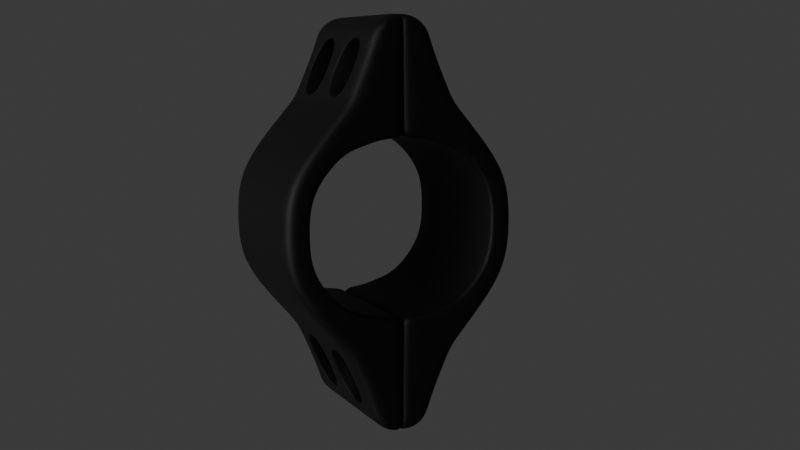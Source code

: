 # Source: TheClamp.blend  (saved by Blender 4.5.91; exported with 4.5.12 LTS)
import bpy
from mathutils import Matrix  # noqa: F401  (used for matrix-valued properties, if any)

bpy.ops.wm.read_factory_settings(use_empty=True)
scene = bpy.context.scene
scene.name = 'Scene'

# ---- collections
col_collection = bpy.data.collections.new('Collection'); scene.collection.children.link(col_collection)

# ---- materials (node trees are filled in below, after node groups)
mat_material = bpy.data.materials.new('Material')

# ---- material node trees
mat_material.use_nodes = True; mat_material.node_tree.nodes.clear()
_N = mat_material.node_tree.nodes; _L = mat_material.node_tree.links
n0 = _N.new('ShaderNodeBsdfPrincipled'); n0.name = 'Principled BSDF'; n0.location = (-200, 100)
n0.inputs[0].default_value = (0.0, 0.0, 0.0, 1.0)
n0.inputs[1].default_value = 0.2598
n0.inputs[2].default_value = 0.6339
n1 = _N.new('ShaderNodeOutputMaterial'); n1.name = 'Material Output'; n1.location = (200, 100)
_L.new(n0.outputs[0], n1.inputs[0])
n1.is_active_output = True

# ---- world
world_world = bpy.data.worlds.new('World'); scene.world = world_world
world_world.use_nodes = True; world_world.node_tree.nodes.clear()
_N = world_world.node_tree.nodes; _L = world_world.node_tree.links
n0 = _N.new('ShaderNodeOutputWorld'); n0.name = 'World Output'; n0.location = (200, 100)
n1 = _N.new('ShaderNodeBackground'); n1.name = 'Background'; n1.location = (-200, 100)
n1.inputs[0].default_value = (0.05088, 0.05088, 0.05088, 1.0)
_L.new(n1.outputs[0], n0.inputs[0])
n0.is_active_output = True
world_world.color = (0.05088, 0.05088, 0.05088)
world_world.sun_shadow_jitter_overblur = 0.0

# ---- cameras
cam_camera = bpy.data.cameras.new('Camera')
cam_camera.clip_end = 100.0
cam_camera.ortho_scale = 7.314

# ---- lights
light_light = bpy.data.lights.new('Light', 'SPOT')
light_light.exposure = 0.6122
light_light.energy = 2e+04
light_light.shadow_soft_size = 12.19
light_light.spot_blend = 0.531
light_light.spot_size = 0.8822

# ---- meshes
me_cylinder = bpy.data.meshes.new('Cylinder')
me_cylinder.from_pydata([(0.0, 0.3984, 0.518), (0.3368, 0.4393, 0.3976), (0.2203, 0.4393, 0.4283), (0.0, 0.39, 1.015), (0.6072, 0.4393, 0.0), (0.5867, 0.4393, 0.2614), (0.389, 0.4393, 0.5023), (0.2675, 0.4393, 0.6372), (0.5166, 0.4393, 0.0), (0.5039, 0.4393, 0.2075), (0.0, 0.3939, 0.7118), (0.5013, 0.0, 0.2081), (0.1428, 0.4254, 0.9198), (0.1173, 0.4256, 1.015), (0.2859, 0.0, 0.6901), (0.2401, 0.4337, 0.6901), (0.6507, 0.0, 0.0), (0.6507, 0.03918, 0.0), (0.6507, 0.1855, 0.0), (0.6507, 0.3179, 0.0), (0.6302, 0.3179, 0.2614), (0.6302, 0.1855, 0.2614), (0.6302, 0.03918, 0.2614), (0.6302, 0.0, 0.2614), (0.4325, 0.3179, 0.5023), (0.4325, 0.1855, 0.5023), (0.4325, 0.03918, 0.5023), (0.4325, 0.0, 0.5023), (0.311, 0.3179, 0.6372), (0.311, 0.1855, 0.6372), (0.311, 0.03919, 0.6372), (0.311, 0.0, 0.6372), (0.1608, 0.0, 1.015), (0.1608, 0.03427, 1.015), (0.1608, 0.1803, 1.015), (0.1608, 0.3128, 1.015), (0.1745, 0.0, 0.951), (0.0, 0.1855, 0.6998), (0.0, 0.08954, 0.7376), (0.0, 0.2964, 0.7408), (0.0, 0.2929, 0.9313), (0.0, 0.1803, 0.9692), (0.0, 0.08604, 0.9281), (0.3338, 0.0, 0.4036), (0.296, 0.0, 0.4056), (0.0, 0.3962, 0.6755), (0.0, 0.0, 0.5187), (0.0, 0.3893, 0.9148), (0.5218, 0.0, 0.0), (0.2704, 0.05425, 0.7092), (0.2839, 0.03919, 0.6951), (0.2786, 0.04684, 0.7023), (0.3055, 0.1855, 0.644), (0.2896, 0.1855, 0.6638), (0.299, 0.1855, 0.6542), (0.2821, 0.3179, 0.6993), (0.2688, 0.3023, 0.7131), (0.2769, 0.3098, 0.7063), (0.1745, 0.03427, 0.951), (0.1737, 0.05006, 0.9377), (0.1759, 0.04234, 0.9443), (0.1497, 0.1803, 1.005), (0.1529, 0.1803, 0.9869), (0.1534, 0.1803, 0.9962), (0.1727, 0.3128, 0.9553), (0.1721, 0.2981, 0.9415), (0.1742, 0.3053, 0.9483), (0.0, 0.3911, 1.041), (0.1125, 0.0, 1.061), (0.1125, 0.03427, 1.061), (0.1125, 0.1803, 1.061), (0.1125, 0.3128, 1.061), (0.0, 0.0, 1.084), (0.0, 0.03427, 1.084), (0.0, 0.18, 1.084), (0.0, 0.3042, 1.084), (0.09625, 0.4292, 1.045), (0.004972, 0.4225, 1.055), (0.005939, 0.4256, 1.015), (0.004077, 0.4393, 0.4666), (0.004077, 0.0, 0.4666), (0.004077, 0.4272, 0.9202), (0.004077, 0.434, 0.6902), (0.006093, 0.438, 0.6591), (0.004077, 0.0, 1.101), (0.004077, 0.03427, 1.101), (0.004077, 0.18, 1.101), (0.004077, 0.3042, 1.101), (0.1125, 0.3981, 1.061), (0.0, 0.3652, 1.084), (0.2835, 0.4099, 0.6901), (0.6507, 0.4155, 0.0), (0.6302, 0.4155, 0.2614), (0.4325, 0.4155, 0.5023), (0.311, 0.4155, 0.6372), (0.1608, 0.4014, 1.015), (0.1863, 0.4017, 0.9198), (0.004077, 0.4017, 1.101), (0.5039, 0.3957, 0.2075), (0.3368, 0.3957, 0.3976), (0.2207, 0.3957, 0.4282), (0.0, 0.355, 0.518), (0.5166, 0.3957, 0.0), (0.004077, 0.3957, 0.4666), (0.1632, 0.0, 0.4513), (0.06462, 0.4237, 1.063), (0.07478, 0.4256, 1.015), (0.1253, 0.4393, 0.4626), (0.08658, 0.4263, 0.9352), (0.1376, 0.4338, 0.7053), (0.1376, 0.4387, 0.6633), (0.07021, 0.0, 1.09), (0.07021, 0.03427, 1.09), (0.07021, 0.1802, 1.09), (0.07021, 0.3085, 1.09), (0.07021, 0.3999, 1.09), (0.1255, 0.3957, 0.4626), (0.3629, 0.4393, 0.4499), (0.2439, 0.4393, 0.5328), (0.5453, 0.4393, 0.2345), (0.5619, 0.4393, 0.0), (0.0, 0.3973, 0.5967), (0.005085, 0.4387, 0.5628), (0.1376, 0.439, 0.563), (-0.3368, 0.4393, 0.3976), (-0.2203, 0.4393, 0.4283), (-0.6072, 0.4393, 0.0), (-0.5867, 0.4393, 0.2614), (-0.389, 0.4393, 0.5023), (-0.2675, 0.4393, 0.6372), (-0.5166, 0.4393, 0.0), (-0.5039, 0.4393, 0.2075), (-0.5013, 0.0, 0.2081), (-0.1428, 0.4254, 0.9198), (-0.1173, 0.4256, 1.015), (-0.2859, 0.0, 0.6901), (-0.2401, 0.4337, 0.6901), (-0.6507, 0.0, 0.0), (-0.6507, 0.03918, 0.0), (-0.6507, 0.1855, 0.0), (-0.6507, 0.3179, 0.0), (-0.6302, 0.3179, 0.2614), (-0.6302, 0.1855, 0.2614), (-0.6302, 0.03918, 0.2614), (-0.6302, 0.0, 0.2614), (-0.4325, 0.3179, 0.5023), (-0.4325, 0.1855, 0.5023), (-0.4325, 0.03918, 0.5023), (-0.4325, 0.0, 0.5023), (-0.311, 0.3179, 0.6372), (-0.311, 0.1855, 0.6372), (-0.311, 0.03919, 0.6372), (-0.311, 0.0, 0.6372), (-0.1608, 0.0, 1.015), (-0.1608, 0.03427, 1.015), (-0.1608, 0.1803, 1.015), (-0.1608, 0.3128, 1.015), (-0.1745, 0.0, 0.951), (-0.3338, 0.0, 0.4036), (-0.296, 0.0, 0.4056), (-0.5218, 0.0, 0.0), (-0.2704, 0.05425, 0.7092), (-0.2839, 0.03919, 0.6951), (-0.2786, 0.04684, 0.7023), (-0.3055, 0.1855, 0.644), (-0.2896, 0.1855, 0.6638), (-0.299, 0.1855, 0.6542), (-0.2821, 0.3179, 0.6993), (-0.2688, 0.3023, 0.7131), (-0.2769, 0.3098, 0.7063), (-0.1745, 0.03427, 0.951), (-0.1737, 0.05006, 0.9377), (-0.1759, 0.04234, 0.9443), (-0.1497, 0.1803, 1.005), (-0.1529, 0.1803, 0.9869), (-0.1534, 0.1803, 0.9962), (-0.1727, 0.3128, 0.9553), (-0.1721, 0.2981, 0.9415), (-0.1742, 0.3053, 0.9483), (-0.1125, 0.0, 1.061), (-0.1125, 0.03427, 1.061), (-0.1125, 0.1803, 1.061), (-0.1125, 0.3128, 1.061), (-0.09625, 0.4292, 1.045), (-0.004972, 0.4225, 1.055), (-0.005939, 0.4256, 1.015), (-0.004077, 0.4393, 0.4666), (-0.004077, 0.0, 0.4666), (-0.004077, 0.4272, 0.9202), (-0.004077, 0.434, 0.6902), (-0.006093, 0.438, 0.6591), (-0.004077, 0.0, 1.101), (-0.004077, 0.03427, 1.101), (-0.004077, 0.18, 1.101), (-0.004077, 0.3042, 1.101), (-0.1125, 0.3981, 1.061), (-0.2835, 0.4099, 0.6901), (-0.6507, 0.4155, 0.0), (-0.6302, 0.4155, 0.2614), (-0.4325, 0.4155, 0.5023), (-0.311, 0.4155, 0.6372), (-0.1608, 0.4014, 1.015), (-0.1863, 0.4017, 0.9198), (-0.004077, 0.4017, 1.101), (-0.5039, 0.3957, 0.2075), (-0.3368, 0.3957, 0.3976), (-0.2207, 0.3957, 0.4282), (-0.5166, 0.3957, 0.0), (-0.004077, 0.3957, 0.4666), (-0.1632, 0.0, 0.4513), (-0.06462, 0.4237, 1.063), (-0.07478, 0.4256, 1.015), (-0.1253, 0.4393, 0.4626), (-0.08658, 0.4263, 0.9352), (-0.1376, 0.4338, 0.7053), (-0.1376, 0.4387, 0.6633), (-0.07021, 0.0, 1.09), (-0.07021, 0.03427, 1.09), (-0.07021, 0.1802, 1.09), (-0.07021, 0.3085, 1.09), (-0.07021, 0.3999, 1.09), (-0.1255, 0.3957, 0.4626), (-0.3629, 0.4393, 0.4499), (-0.2439, 0.4393, 0.5328), (-0.5453, 0.4393, 0.2345), (-0.5619, 0.4393, 0.0), (-0.005085, 0.4387, 0.5628), (-0.1376, 0.439, 0.563), (0.0, -0.3984, 0.518), (0.3368, -0.4393, 0.3976), (0.2203, -0.4393, 0.4283), (0.0, -0.39, 1.015), (0.6072, -0.4393, 0.0), (0.5867, -0.4393, 0.2614), (0.389, -0.4393, 0.5023), (0.2675, -0.4393, 0.6372), (0.5166, -0.4393, 0.0), (0.5039, -0.4393, 0.2075), (0.0, -0.3939, 0.7118), (0.1428, -0.4254, 0.9198), (0.1173, -0.4256, 1.015), (0.2401, -0.4337, 0.6901), (0.6507, -0.03918, 0.0), (0.6507, -0.1855, 0.0), (0.6507, -0.3179, 0.0), (0.6302, -0.3179, 0.2614), (0.6302, -0.1855, 0.2614), (0.6302, -0.03918, 0.2614), (0.4325, -0.3179, 0.5023), (0.4325, -0.1855, 0.5023), (0.4325, -0.03918, 0.5023), (0.311, -0.3179, 0.6372), (0.311, -0.1855, 0.6372), (0.311, -0.03919, 0.6372), (0.1608, -0.03427, 1.015), (0.1608, -0.1803, 1.015), (0.1608, -0.3128, 1.015), (0.0, -0.1855, 0.6998), (0.0, -0.08954, 0.7376), (0.0, -0.2964, 0.7408), (0.0, -0.2929, 0.9313), (0.0, -0.1803, 0.9692), (0.0, -0.08604, 0.9281), (0.0, -0.3962, 0.6755), (0.0, -0.3893, 0.9148), (0.2704, -0.05425, 0.7092), (0.2839, -0.03919, 0.6951), (0.2786, -0.04684, 0.7023), (0.3055, -0.1855, 0.644), (0.2896, -0.1855, 0.6638), (0.299, -0.1855, 0.6542), (0.2821, -0.3179, 0.6993), (0.2688, -0.3023, 0.7131), (0.2769, -0.3098, 0.7063), (0.1745, -0.03427, 0.951), (0.1737, -0.05006, 0.9377), (0.1759, -0.04234, 0.9443), (0.1497, -0.1803, 1.005), (0.1529, -0.1803, 0.9869), (0.1534, -0.1803, 0.9962), (0.1727, -0.3128, 0.9553), (0.1721, -0.2981, 0.9415), (0.1742, -0.3053, 0.9483), (0.0, -0.3911, 1.041), (0.1125, -0.03427, 1.061), (0.1125, -0.1803, 1.061), (0.1125, -0.3128, 1.061), (0.0, -0.03427, 1.084), (0.0, -0.18, 1.084), (0.0, -0.3042, 1.084), (0.09625, -0.4292, 1.045), (0.004972, -0.4225, 1.055), (0.005939, -0.4256, 1.015), (0.004077, -0.4393, 0.4666), (0.004077, -0.4272, 0.9202), (0.004077, -0.434, 0.6902), (0.006093, -0.438, 0.6591), (0.004077, -0.03427, 1.101), (0.004077, -0.18, 1.101), (0.004077, -0.3042, 1.101), (0.1125, -0.3981, 1.061), (0.0, -0.3652, 1.084), (0.2835, -0.4099, 0.6901), (0.6507, -0.4155, 0.0), (0.6302, -0.4155, 0.2614), (0.4325, -0.4155, 0.5023), (0.311, -0.4155, 0.6372), (0.1608, -0.4014, 1.015), (0.1863, -0.4017, 0.9198), (0.004077, -0.4017, 1.101), (0.5039, -0.3957, 0.2075), (0.3368, -0.3957, 0.3976), (0.2207, -0.3957, 0.4282), (0.0, -0.355, 0.518), (0.5166, -0.3957, 0.0), (0.004077, -0.3957, 0.4666), (0.06462, -0.4237, 1.063), (0.07478, -0.4256, 1.015), (0.1253, -0.4393, 0.4626), (0.08658, -0.4263, 0.9352), (0.1376, -0.4338, 0.7053), (0.1376, -0.4387, 0.6633), (0.07021, -0.03427, 1.09), (0.07021, -0.1802, 1.09), (0.07021, -0.3085, 1.09), (0.07021, -0.3999, 1.09), (0.1255, -0.3957, 0.4626), (0.3629, -0.4393, 0.4499), (0.2439, -0.4393, 0.5328), (0.5453, -0.4393, 0.2345), (0.5619, -0.4393, 0.0), (0.0, -0.3973, 0.5967), (0.005085, -0.4387, 0.5628), (0.1376, -0.439, 0.563), (-0.3368, -0.4393, 0.3976), (-0.2203, -0.4393, 0.4283), (-0.6072, -0.4393, 0.0), (-0.5867, -0.4393, 0.2614), (-0.389, -0.4393, 0.5023), (-0.2675, -0.4393, 0.6372), (-0.5166, -0.4393, 0.0), (-0.5039, -0.4393, 0.2075), (-0.1428, -0.4254, 0.9198), (-0.1173, -0.4256, 1.015), (-0.2401, -0.4337, 0.6901), (-0.6507, -0.03918, 0.0), (-0.6507, -0.1855, 0.0), (-0.6507, -0.3179, 0.0), (-0.6302, -0.3179, 0.2614), (-0.6302, -0.1855, 0.2614), (-0.6302, -0.03918, 0.2614), (-0.4325, -0.3179, 0.5023), (-0.4325, -0.1855, 0.5023), (-0.4325, -0.03918, 0.5023), (-0.311, -0.3179, 0.6372), (-0.311, -0.1855, 0.6372), (-0.311, -0.03919, 0.6372), (-0.1608, -0.03427, 1.015), (-0.1608, -0.1803, 1.015), (-0.1608, -0.3128, 1.015), (-0.2704, -0.05425, 0.7092), (-0.2839, -0.03919, 0.6951), (-0.2786, -0.04684, 0.7023), (-0.3055, -0.1855, 0.644), (-0.2896, -0.1855, 0.6638), (-0.299, -0.1855, 0.6542), (-0.2821, -0.3179, 0.6993), (-0.2688, -0.3023, 0.7131), (-0.2769, -0.3098, 0.7063), (-0.1745, -0.03427, 0.951), (-0.1737, -0.05006, 0.9377), (-0.1759, -0.04234, 0.9443), (-0.1497, -0.1803, 1.005), (-0.1529, -0.1803, 0.9869), (-0.1534, -0.1803, 0.9962), (-0.1727, -0.3128, 0.9553), (-0.1721, -0.2981, 0.9415), (-0.1742, -0.3053, 0.9483), (-0.1125, -0.03427, 1.061), (-0.1125, -0.1803, 1.061), (-0.1125, -0.3128, 1.061), (-0.09625, -0.4292, 1.045), (-0.004972, -0.4225, 1.055), (-0.005939, -0.4256, 1.015), (-0.004077, -0.4393, 0.4666), (-0.004077, -0.4272, 0.9202), (-0.004077, -0.434, 0.6902), (-0.006093, -0.438, 0.6591), (-0.004077, -0.03427, 1.101), (-0.004077, -0.18, 1.101), (-0.004077, -0.3042, 1.101), (-0.1125, -0.3981, 1.061), (-0.2835, -0.4099, 0.6901), (-0.6507, -0.4155, 0.0), (-0.6302, -0.4155, 0.2614), (-0.4325, -0.4155, 0.5023), (-0.311, -0.4155, 0.6372), (-0.1608, -0.4014, 1.015), (-0.1863, -0.4017, 0.9198), (-0.004077, -0.4017, 1.101), (-0.5039, -0.3957, 0.2075), (-0.3368, -0.3957, 0.3976), (-0.2207, -0.3957, 0.4282), (-0.5166, -0.3957, 0.0), (-0.004077, -0.3957, 0.4666), (-0.06462, -0.4237, 1.063), (-0.07478, -0.4256, 1.015), (-0.1253, -0.4393, 0.4626), (-0.08658, -0.4263, 0.9352), (-0.1376, -0.4338, 0.7053), (-0.1376, -0.4387, 0.6633), (-0.07021, -0.03427, 1.09), (-0.07021, -0.1802, 1.09), (-0.07021, -0.3085, 1.09), (-0.07021, -0.3999, 1.09), (-0.1255, -0.3957, 0.4626), (-0.3629, -0.4393, 0.4499), (-0.2439, -0.4393, 0.5328), (-0.5453, -0.4393, 0.2345), (-0.5619, -0.4393, 0.0), (-0.005085, -0.4387, 0.5628), (-0.1376, -0.439, 0.563), (0.0, 0.3984, -0.518), (0.3368, 0.4393, -0.3976), (0.2203, 0.4393, -0.4283), (0.0, 0.39, -1.015), (0.5867, 0.4393, -0.2614), (0.389, 0.4393, -0.5023), (0.2675, 0.4393, -0.6372), (0.5039, 0.4393, -0.2075), (0.0, 0.3939, -0.7118), (0.5013, 0.0, -0.2081), (0.1428, 0.4254, -0.9198), (0.1173, 0.4256, -1.015), (0.2859, 0.0, -0.6901), (0.2401, 0.4337, -0.6901), (0.6302, 0.3179, -0.2614), (0.6302, 0.1855, -0.2614), (0.6302, 0.03918, -0.2614), (0.6302, 0.0, -0.2614), (0.4325, 0.3179, -0.5023), (0.4325, 0.1855, -0.5023), (0.4325, 0.03918, -0.5023), (0.4325, 0.0, -0.5023), (0.311, 0.3179, -0.6372), (0.311, 0.1855, -0.6372), (0.311, 0.03919, -0.6372), (0.311, 0.0, -0.6372), (0.1608, 0.0, -1.015), (0.1608, 0.03427, -1.015), (0.1608, 0.1803, -1.015), (0.1608, 0.3128, -1.015), (0.1745, 0.0, -0.951), (0.0, 0.1855, -0.6998), (0.0, 0.08954, -0.7376), (0.0, 0.2964, -0.7408), (0.0, 0.2929, -0.9313), (0.0, 0.1803, -0.9692), (0.0, 0.08604, -0.9281), (0.3338, 0.0, -0.4036), (0.296, 0.0, -0.4056), (0.0, 0.3962, -0.6755), (0.0, 0.0, -0.5187), (0.0, 0.3893, -0.9148), (0.2704, 0.05425, -0.7092), (0.2839, 0.03919, -0.6951), (0.2786, 0.04684, -0.7023), (0.3055, 0.1855, -0.644), (0.2896, 0.1855, -0.6638), (0.299, 0.1855, -0.6542), (0.2821, 0.3179, -0.6993), (0.2688, 0.3023, -0.7131), (0.2769, 0.3098, -0.7063), (0.1745, 0.03427, -0.951), (0.1737, 0.05006, -0.9377), (0.1759, 0.04234, -0.9443), (0.1497, 0.1803, -1.005), (0.1529, 0.1803, -0.9869), (0.1534, 0.1803, -0.9962), (0.1727, 0.3128, -0.9553), (0.1721, 0.2981, -0.9415), (0.1742, 0.3053, -0.9483), (0.0, 0.3911, -1.041), (0.1125, 0.0, -1.061), (0.1125, 0.03427, -1.061), (0.1125, 0.1803, -1.061), (0.1125, 0.3128, -1.061), (0.0, 0.0, -1.084), (0.0, 0.03427, -1.084), (0.0, 0.18, -1.084), (0.0, 0.3042, -1.084), (0.09625, 0.4292, -1.045), (0.004972, 0.4225, -1.055), (0.005939, 0.4256, -1.015), (0.004077, 0.4393, -0.4666), (0.004077, 0.0, -0.4666), (0.004077, 0.4272, -0.9202), (0.004077, 0.434, -0.6902), (0.006093, 0.438, -0.6591), (0.004077, 0.0, -1.101), (0.004077, 0.03427, -1.101), (0.004077, 0.18, -1.101), (0.004077, 0.3042, -1.101), (0.1125, 0.3981, -1.061), (0.0, 0.3652, -1.084), (0.2835, 0.4099, -0.6901), (0.6302, 0.4155, -0.2614), (0.4325, 0.4155, -0.5023), (0.311, 0.4155, -0.6372), (0.1608, 0.4014, -1.015), (0.1863, 0.4017, -0.9198), (0.004077, 0.4017, -1.101), (0.5039, 0.3957, -0.2075), (0.3368, 0.3957, -0.3976), (0.2207, 0.3957, -0.4282), (0.0, 0.355, -0.518), (0.004077, 0.3957, -0.4666), (0.1632, 0.0, -0.4513), (0.06462, 0.4237, -1.063), (0.07478, 0.4256, -1.015), (0.1253, 0.4393, -0.4626), (0.08658, 0.4263, -0.9352), (0.1376, 0.4338, -0.7053), (0.1376, 0.4387, -0.6633), (0.07021, 0.0, -1.09), (0.07021, 0.03427, -1.09), (0.07021, 0.1802, -1.09), (0.07021, 0.3085, -1.09), (0.07021, 0.3999, -1.09), (0.1255, 0.3957, -0.4626), (0.3629, 0.4393, -0.4499), (0.2439, 0.4393, -0.5328), (0.5453, 0.4393, -0.2345), (0.0, 0.3973, -0.5967), (0.005085, 0.4387, -0.5628), (0.1376, 0.439, -0.563), (-0.3368, 0.4393, -0.3976), (-0.2203, 0.4393, -0.4283), (-0.5867, 0.4393, -0.2614), (-0.389, 0.4393, -0.5023), (-0.2675, 0.4393, -0.6372), (-0.5039, 0.4393, -0.2075), (-0.5013, 0.0, -0.2081), (-0.1428, 0.4254, -0.9198), (-0.1173, 0.4256, -1.015), (-0.2859, 0.0, -0.6901), (-0.2401, 0.4337, -0.6901), (-0.6302, 0.3179, -0.2614), (-0.6302, 0.1855, -0.2614), (-0.6302, 0.03918, -0.2614), (-0.6302, 0.0, -0.2614), (-0.4325, 0.3179, -0.5023), (-0.4325, 0.1855, -0.5023), (-0.4325, 0.03918, -0.5023), (-0.4325, 0.0, -0.5023), (-0.311, 0.3179, -0.6372), (-0.311, 0.1855, -0.6372), (-0.311, 0.03919, -0.6372), (-0.311, 0.0, -0.6372), (-0.1608, 0.0, -1.015), (-0.1608, 0.03427, -1.015), (-0.1608, 0.1803, -1.015), (-0.1608, 0.3128, -1.015), (-0.1745, 0.0, -0.951), (-0.3338, 0.0, -0.4036), (-0.296, 0.0, -0.4056), (-0.2704, 0.05425, -0.7092), (-0.2839, 0.03919, -0.6951), (-0.2786, 0.04684, -0.7023), (-0.3055, 0.1855, -0.644), (-0.2896, 0.1855, -0.6638), (-0.299, 0.1855, -0.6542), (-0.2821, 0.3179, -0.6993), (-0.2688, 0.3023, -0.7131), (-0.2769, 0.3098, -0.7063), (-0.1745, 0.03427, -0.951), (-0.1737, 0.05006, -0.9377), (-0.1759, 0.04234, -0.9443), (-0.1497, 0.1803, -1.005), (-0.1529, 0.1803, -0.9869), (-0.1534, 0.1803, -0.9962), (-0.1727, 0.3128, -0.9553), (-0.1721, 0.2981, -0.9415), (-0.1742, 0.3053, -0.9483), (-0.1125, 0.0, -1.061), (-0.1125, 0.03427, -1.061), (-0.1125, 0.1803, -1.061), (-0.1125, 0.3128, -1.061), (-0.09625, 0.4292, -1.045), (-0.004972, 0.4225, -1.055), (-0.005939, 0.4256, -1.015), (-0.004077, 0.4393, -0.4666), (-0.004077, 0.0, -0.4666), (-0.004077, 0.4272, -0.9202), (-0.004077, 0.434, -0.6902), (-0.006093, 0.438, -0.6591), (-0.004077, 0.0, -1.101), (-0.004077, 0.03427, -1.101), (-0.004077, 0.18, -1.101), (-0.004077, 0.3042, -1.101), (-0.1125, 0.3981, -1.061), (-0.2835, 0.4099, -0.6901), (-0.6302, 0.4155, -0.2614), (-0.4325, 0.4155, -0.5023), (-0.311, 0.4155, -0.6372), (-0.1608, 0.4014, -1.015), (-0.1863, 0.4017, -0.9198), (-0.004077, 0.4017, -1.101), (-0.5039, 0.3957, -0.2075), (-0.3368, 0.3957, -0.3976), (-0.2207, 0.3957, -0.4282), (-0.004077, 0.3957, -0.4666), (-0.1632, 0.0, -0.4513), (-0.06462, 0.4237, -1.063), (-0.07478, 0.4256, -1.015), (-0.1253, 0.4393, -0.4626), (-0.08658, 0.4263, -0.9352), (-0.1376, 0.4338, -0.7053), (-0.1376, 0.4387, -0.6633), (-0.07021, 0.0, -1.09), (-0.07021, 0.03427, -1.09), (-0.07021, 0.1802, -1.09), (-0.07021, 0.3085, -1.09), (-0.07021, 0.3999, -1.09), (-0.1255, 0.3957, -0.4626), (-0.3629, 0.4393, -0.4499), (-0.2439, 0.4393, -0.5328), (-0.5453, 0.4393, -0.2345), (-0.005085, 0.4387, -0.5628), (-0.1376, 0.439, -0.563), (0.0, -0.3984, -0.518), (0.3368, -0.4393, -0.3976), (0.2203, -0.4393, -0.4283), (0.0, -0.39, -1.015), (0.5867, -0.4393, -0.2614), (0.389, -0.4393, -0.5023), (0.2675, -0.4393, -0.6372), (0.5039, -0.4393, -0.2075), (0.0, -0.3939, -0.7118), (0.1428, -0.4254, -0.9198), (0.1173, -0.4256, -1.015), (0.2401, -0.4337, -0.6901), (0.6302, -0.3179, -0.2614), (0.6302, -0.1855, -0.2614), (0.6302, -0.03918, -0.2614), (0.4325, -0.3179, -0.5023), (0.4325, -0.1855, -0.5023), (0.4325, -0.03918, -0.5023), (0.311, -0.3179, -0.6372), (0.311, -0.1855, -0.6372), (0.311, -0.03919, -0.6372), (0.1608, -0.03427, -1.015), (0.1608, -0.1803, -1.015), (0.1608, -0.3128, -1.015), (0.0, -0.1855, -0.6998), (0.0, -0.08954, -0.7376), (0.0, -0.2964, -0.7408), (0.0, -0.2929, -0.9313), (0.0, -0.1803, -0.9692), (0.0, -0.08604, -0.9281), (0.0, -0.3962, -0.6755), (0.0, -0.3893, -0.9148), (0.2704, -0.05425, -0.7092), (0.2839, -0.03919, -0.6951), (0.2786, -0.04684, -0.7023), (0.3055, -0.1855, -0.644), (0.2896, -0.1855, -0.6638), (0.299, -0.1855, -0.6542), (0.2821, -0.3179, -0.6993), (0.2688, -0.3023, -0.7131), (0.2769, -0.3098, -0.7063), (0.1745, -0.03427, -0.951), (0.1737, -0.05006, -0.9377), (0.1759, -0.04234, -0.9443), (0.1497, -0.1803, -1.005), (0.1529, -0.1803, -0.9869), (0.1534, -0.1803, -0.9962), (0.1727, -0.3128, -0.9553), (0.1721, -0.2981, -0.9415), (0.1742, -0.3053, -0.9483), (0.0, -0.3911, -1.041), (0.1125, -0.03427, -1.061), (0.1125, -0.1803, -1.061), (0.1125, -0.3128, -1.061), (0.0, -0.03427, -1.084), (0.0, -0.18, -1.084), (0.0, -0.3042, -1.084), (0.09625, -0.4292, -1.045), (0.004972, -0.4225, -1.055), (0.005939, -0.4256, -1.015), (0.004077, -0.4393, -0.4666), (0.004077, -0.4272, -0.9202), (0.004077, -0.434, -0.6902), (0.006093, -0.438, -0.6591), (0.004077, -0.03427, -1.101), (0.004077, -0.18, -1.101), (0.004077, -0.3042, -1.101), (0.1125, -0.3981, -1.061), (0.0, -0.3652, -1.084), (0.2835, -0.4099, -0.6901), (0.6302, -0.4155, -0.2614), (0.4325, -0.4155, -0.5023), (0.311, -0.4155, -0.6372), (0.1608, -0.4014, -1.015), (0.1863, -0.4017, -0.9198), (0.004077, -0.4017, -1.101), (0.5039, -0.3957, -0.2075), (0.3368, -0.3957, -0.3976), (0.2207, -0.3957, -0.4282), (0.0, -0.355, -0.518), (0.004077, -0.3957, -0.4666), (0.06462, -0.4237, -1.063), (0.07478, -0.4256, -1.015), (0.1253, -0.4393, -0.4626), (0.08658, -0.4263, -0.9352), (0.1376, -0.4338, -0.7053), (0.1376, -0.4387, -0.6633), (0.07021, -0.03427, -1.09), (0.07021, -0.1802, -1.09), (0.07021, -0.3085, -1.09), (0.07021, -0.3999, -1.09), (0.1255, -0.3957, -0.4626), (0.3629, -0.4393, -0.4499), (0.2439, -0.4393, -0.5328), (0.5453, -0.4393, -0.2345), (0.0, -0.3973, -0.5967), (0.005085, -0.4387, -0.5628), (0.1376, -0.439, -0.563), (-0.3368, -0.4393, -0.3976), (-0.2203, -0.4393, -0.4283), (-0.5867, -0.4393, -0.2614), (-0.389, -0.4393, -0.5023), (-0.2675, -0.4393, -0.6372), (-0.5039, -0.4393, -0.2075), (-0.1428, -0.4254, -0.9198), (-0.1173, -0.4256, -1.015), (-0.2401, -0.4337, -0.6901), (-0.6302, -0.3179, -0.2614), (-0.6302, -0.1855, -0.2614), (-0.6302, -0.03918, -0.2614), (-0.4325, -0.3179, -0.5023), (-0.4325, -0.1855, -0.5023), (-0.4325, -0.03918, -0.5023), (-0.311, -0.3179, -0.6372), (-0.311, -0.1855, -0.6372), (-0.311, -0.03919, -0.6372), (-0.1608, -0.03427, -1.015), (-0.1608, -0.1803, -1.015), (-0.1608, -0.3128, -1.015), (-0.2704, -0.05425, -0.7092), (-0.2839, -0.03919, -0.6951), (-0.2786, -0.04684, -0.7023), (-0.3055, -0.1855, -0.644), (-0.2896, -0.1855, -0.6638), (-0.299, -0.1855, -0.6542), (-0.2821, -0.3179, -0.6993), (-0.2688, -0.3023, -0.7131), (-0.2769, -0.3098, -0.7063), (-0.1745, -0.03427, -0.951), (-0.1737, -0.05006, -0.9377), (-0.1759, -0.04234, -0.9443), (-0.1497, -0.1803, -1.005), (-0.1529, -0.1803, -0.9869), (-0.1534, -0.1803, -0.9962), (-0.1727, -0.3128, -0.9553), (-0.1721, -0.2981, -0.9415), (-0.1742, -0.3053, -0.9483), (-0.1125, -0.03427, -1.061), (-0.1125, -0.1803, -1.061), (-0.1125, -0.3128, -1.061), (-0.09625, -0.4292, -1.045), (-0.004972, -0.4225, -1.055), (-0.005939, -0.4256, -1.015), (-0.004077, -0.4393, -0.4666), (-0.004077, -0.4272, -0.9202), (-0.004077, -0.434, -0.6902), (-0.006093, -0.438, -0.6591), (-0.004077, -0.03427, -1.101), (-0.004077, -0.18, -1.101), (-0.004077, -0.3042, -1.101), (-0.1125, -0.3981, -1.061), (-0.2835, -0.4099, -0.6901), (-0.6302, -0.4155, -0.2614), (-0.4325, -0.4155, -0.5023), (-0.311, -0.4155, -0.6372), (-0.1608, -0.4014, -1.015), (-0.1863, -0.4017, -0.9198), (-0.004077, -0.4017, -1.101), (-0.5039, -0.3957, -0.2075), (-0.3368, -0.3957, -0.3976), (-0.2207, -0.3957, -0.4282), (-0.004077, -0.3957, -0.4666), (-0.06462, -0.4237, -1.063), (-0.07478, -0.4256, -1.015), (-0.1253, -0.4393, -0.4626), (-0.08658, -0.4263, -0.9352), (-0.1376, -0.4338, -0.7053), (-0.1376, -0.4387, -0.6633), (-0.07021, -0.03427, -1.09), (-0.07021, -0.1802, -1.09), (-0.07021, -0.3085, -1.09), (-0.07021, -0.3999, -1.09), (-0.1255, -0.3957, -0.4626), (-0.3629, -0.4393, -0.4499), (-0.2439, -0.4393, -0.5328), (-0.5453, -0.4393, -0.2345), (-0.005085, -0.4387, -0.5628), (-0.1376, -0.439, -0.563)], [], [(120, 119, 5, 4), (117, 6, 5, 119), (95, 13, 76, 88), (32, 33, 69, 68), (111, 112, 85, 84), (78, 81, 47, 3), (33, 34, 70, 69), (34, 35, 71, 70), (94, 7, 15, 90), (33, 32, 36, 58), (23, 22, 26, 27), (109, 108, 12, 15), (55, 64, 66, 57), (118, 7, 6, 117), (85, 73, 72, 84), (26, 25, 29, 30), (16, 17, 22, 23), (22, 21, 25, 26), (21, 20, 24, 25), (91, 92, 20, 19), (27, 26, 30, 31), (17, 18, 21, 22), (18, 19, 20, 21), (94, 28, 24, 93), (86, 87, 75, 74), (25, 24, 28, 29), (95, 96, 12, 13), (98, 99, 1, 9), (114, 115, 97, 87), (78, 3, 67, 77), (116, 100, 44, 104), (122, 121, 45, 83), (109, 82, 81, 108), (83, 45, 10, 82), (98, 9, 8, 102), (53, 49, 51, 54), (54, 51, 50, 52), (56, 53, 54, 57), (57, 54, 52, 55), (57, 66, 65, 56), (65, 40, 39, 56), (51, 60, 58, 50), (38, 42, 59, 49), (62, 65, 66, 63), (63, 66, 64, 61), (59, 62, 63, 60), (60, 63, 61, 58), (52, 50, 30, 29), (58, 36, 14, 50), (53, 37, 38, 49), (55, 52, 29, 28), (56, 39, 37, 53), (35, 95, 88, 71), (10, 47, 81, 82), (28, 94, 90, 55), (59, 42, 41, 62), (34, 33, 58, 61), (62, 41, 40, 65), (35, 34, 61, 64), (92, 93, 24, 20), (96, 95, 35, 64), (100, 2, 1, 99), (89, 75, 87, 97), (85, 86, 74, 73), (112, 113, 86, 85), (110, 83, 82, 109), (55, 90, 96, 64), (123, 122, 83, 110), (101, 103, 80, 46), (106, 78, 77, 105), (113, 114, 87, 86), (106, 108, 81, 78), (67, 89, 97, 77), (7, 94, 93, 6), (105, 115, 88, 76), (5, 6, 93, 92), (4, 5, 92, 91), (0, 79, 103, 101), (44, 100, 99, 43), (11, 98, 102, 48), (107, 2, 100, 116), (11, 43, 99, 98), (50, 14, 31, 30), (79, 107, 116, 103), (77, 97, 115, 105), (13, 12, 108, 106), (70, 71, 114, 113), (13, 106, 105, 76), (118, 123, 110, 7), (49, 59, 60, 51), (7, 110, 109, 15), (69, 70, 113, 112), (103, 116, 104, 80), (71, 88, 115, 114), (68, 69, 112, 111), (2, 107, 123, 118), (107, 79, 122, 123), (79, 0, 121, 122), (2, 118, 117, 1), (1, 117, 119, 9), (8, 9, 119, 120), (90, 15, 12, 96), (225, 126, 127, 224), (222, 224, 127, 128), (201, 195, 183, 134), (153, 179, 180, 154), (216, 191, 192, 217), (185, 3, 47, 188), (154, 180, 181, 155), (155, 181, 182, 156), (200, 196, 136, 129), (154, 170, 157, 153), (144, 148, 147, 143), (214, 136, 133, 213), (167, 169, 178, 176), (223, 222, 128, 129), (192, 191, 72, 73), (147, 151, 150, 146), (137, 144, 143, 138), (143, 147, 146, 142), (142, 146, 145, 141), (197, 140, 141, 198), (148, 152, 151, 147), (138, 143, 142, 139), (139, 142, 141, 140), (200, 199, 145, 149), (193, 74, 75, 194), (146, 150, 149, 145), (201, 134, 133, 202), (204, 131, 124, 205), (219, 194, 203, 220), (185, 184, 67, 3), (221, 209, 159, 206), (226, 190, 45, 121), (214, 213, 188, 189), (190, 189, 10, 45), (204, 207, 130, 131), (165, 166, 163, 161), (166, 164, 162, 163), (168, 169, 166, 165), (169, 167, 164, 166), (169, 168, 177, 178), (177, 168, 39, 40), (163, 162, 170, 172), (38, 161, 171, 42), (174, 175, 178, 177), (175, 173, 176, 178), (171, 172, 175, 174), (172, 170, 173, 175), (164, 150, 151, 162), (170, 162, 135, 157), (165, 161, 38, 37), (167, 149, 150, 164), (168, 165, 37, 39), (156, 182, 195, 201), (10, 189, 188, 47), (149, 167, 196, 200), (171, 174, 41, 42), (155, 173, 170, 154), (174, 177, 40, 41), (156, 176, 173, 155), (198, 141, 145, 199), (202, 176, 156, 201), (206, 205, 124, 125), (89, 203, 194, 75), (192, 73, 74, 193), (217, 192, 193, 218), (215, 214, 189, 190), (167, 176, 202, 196), (227, 215, 190, 226), (101, 46, 187, 208), (211, 210, 184, 185), (218, 193, 194, 219), (211, 185, 188, 213), (67, 184, 203, 89), (129, 128, 199, 200), (210, 183, 195, 220), (127, 198, 199, 128), (126, 197, 198, 127), (0, 101, 208, 186), (159, 158, 205, 206), (132, 160, 207, 204), (212, 221, 206, 125), (132, 204, 205, 158), (162, 151, 152, 135), (186, 208, 221, 212), (184, 210, 220, 203), (134, 211, 213, 133), (181, 218, 219, 182), (134, 183, 210, 211), (223, 129, 215, 227), (161, 163, 172, 171), (129, 136, 214, 215), (180, 217, 218, 181), (208, 187, 209, 221), (182, 219, 220, 195), (179, 216, 217, 180), (125, 223, 227, 212), (212, 227, 226, 186), (186, 226, 121, 0), (125, 124, 222, 223), (124, 131, 224, 222), (130, 225, 224, 131), (196, 202, 133, 136), (330, 232, 233, 329), (327, 329, 233, 234), (307, 300, 290, 240), (32, 68, 284, 254), (111, 84, 297, 322), (292, 231, 264, 294), (254, 284, 285, 255), (255, 285, 286, 256), (306, 302, 241, 235), (254, 274, 36, 32), (23, 27, 250, 247), (320, 241, 239, 319), (271, 273, 282, 280), (328, 327, 234, 235), (297, 84, 72, 287), (250, 253, 252, 249), (16, 23, 247, 242), (247, 250, 249, 246), (246, 249, 248, 245), (303, 244, 245, 304), (27, 31, 253, 250), (242, 247, 246, 243), (243, 246, 245, 244), (306, 305, 248, 251), (298, 288, 289, 299), (249, 252, 251, 248), (307, 240, 239, 308), (310, 237, 229, 311), (324, 299, 309, 325), (292, 291, 283, 231), (326, 104, 44, 312), (332, 296, 263, 331), (320, 319, 294, 295), (296, 295, 238, 263), (310, 314, 236, 237), (269, 270, 267, 265), (270, 268, 266, 267), (272, 273, 270, 269), (273, 271, 268, 270), (273, 272, 281, 282), (281, 272, 259, 260), (267, 266, 274, 276), (258, 265, 275, 262), (278, 279, 282, 281), (279, 277, 280, 282), (275, 276, 279, 278), (276, 274, 277, 279), (268, 252, 253, 266), (274, 266, 14, 36), (269, 265, 258, 257), (271, 251, 252, 268), (272, 269, 257, 259), (256, 286, 300, 307), (238, 295, 294, 264), (251, 271, 302, 306), (275, 278, 261, 262), (255, 277, 274, 254), (278, 281, 260, 261), (256, 280, 277, 255), (304, 245, 248, 305), (308, 280, 256, 307), (312, 311, 229, 230), (301, 309, 299, 289), (297, 287, 288, 298), (322, 297, 298, 323), (321, 320, 295, 296), (271, 280, 308, 302), (333, 321, 296, 332), (313, 46, 80, 315), (317, 316, 291, 292), (323, 298, 299, 324), (317, 292, 294, 319), (283, 291, 309, 301), (235, 234, 305, 306), (316, 290, 300, 325), (233, 304, 305, 234), (232, 303, 304, 233), (228, 313, 315, 293), (44, 43, 311, 312), (11, 48, 314, 310), (318, 326, 312, 230), (11, 310, 311, 43), (266, 253, 31, 14), (293, 315, 326, 318), (291, 316, 325, 309), (240, 317, 319, 239), (285, 323, 324, 286), (240, 290, 316, 317), (328, 235, 321, 333), (265, 267, 276, 275), (235, 241, 320, 321), (284, 322, 323, 285), (315, 80, 104, 326), (286, 324, 325, 300), (68, 111, 322, 284), (230, 328, 333, 318), (318, 333, 332, 293), (293, 332, 331, 228), (230, 229, 327, 328), (229, 237, 329, 327), (236, 330, 329, 237), (302, 308, 239, 241), (419, 418, 337, 336), (416, 338, 337, 418), (397, 343, 381, 391), (153, 357, 378, 179), (216, 411, 388, 191), (383, 385, 264, 231), (357, 358, 379, 378), (358, 359, 380, 379), (396, 339, 344, 392), (357, 153, 157, 369), (144, 350, 353, 148), (409, 408, 342, 344), (366, 375, 377, 368), (417, 339, 338, 416), (388, 287, 72, 191), (353, 352, 355, 356), (137, 345, 350, 144), (350, 349, 352, 353), (349, 348, 351, 352), (393, 394, 348, 347), (148, 353, 356, 152), (345, 346, 349, 350), (346, 347, 348, 349), (396, 354, 351, 395), (389, 390, 289, 288), (352, 351, 354, 355), (397, 398, 342, 343), (400, 401, 334, 341), (413, 414, 399, 390), (383, 231, 283, 382), (415, 402, 159, 209), (420, 331, 263, 387), (409, 386, 385, 408), (387, 263, 238, 386), (400, 341, 340, 403), (364, 360, 362, 365), (365, 362, 361, 363), (367, 364, 365, 368), (368, 365, 363, 366), (368, 377, 376, 367), (376, 260, 259, 367), (362, 371, 369, 361), (258, 262, 370, 360), (373, 376, 377, 374), (374, 377, 375, 372), (370, 373, 374, 371), (371, 374, 372, 369), (363, 361, 356, 355), (369, 157, 135, 361), (364, 257, 258, 360), (366, 363, 355, 354), (367, 259, 257, 364), (359, 397, 391, 380), (238, 264, 385, 386), (354, 396, 392, 366), (370, 262, 261, 373), (358, 357, 369, 372), (373, 261, 260, 376), (359, 358, 372, 375), (394, 395, 351, 348), (398, 397, 359, 375), (402, 335, 334, 401), (301, 289, 390, 399), (388, 389, 288, 287), (411, 412, 389, 388), (410, 387, 386, 409), (366, 392, 398, 375), (421, 420, 387, 410), (313, 404, 187, 46), (406, 383, 382, 405), (412, 413, 390, 389), (406, 408, 385, 383), (283, 301, 399, 382), (339, 396, 395, 338), (405, 414, 391, 381), (337, 338, 395, 394), (336, 337, 394, 393), (228, 384, 404, 313), (159, 402, 401, 158), (132, 400, 403, 160), (407, 335, 402, 415), (132, 158, 401, 400), (361, 135, 152, 356), (384, 407, 415, 404), (382, 399, 414, 405), (343, 342, 408, 406), (379, 380, 413, 412), (343, 406, 405, 381), (417, 421, 410, 339), (360, 370, 371, 362), (339, 410, 409, 344), (378, 379, 412, 411), (404, 415, 209, 187), (380, 391, 414, 413), (179, 378, 411, 216), (335, 407, 421, 417), (407, 384, 420, 421), (384, 228, 331, 420), (335, 417, 416, 334), (334, 416, 418, 341), (340, 341, 418, 419), (392, 344, 342, 398), (120, 4, 426, 532), (530, 532, 426, 427), (509, 503, 491, 433), (448, 483, 484, 449), (524, 499, 500, 525), (493, 425, 463, 496), (449, 484, 485, 450), (450, 485, 486, 451), (508, 505, 435, 428), (449, 473, 452, 448), (439, 443, 442, 438), (522, 435, 432, 521), (470, 472, 481, 479), (531, 530, 427, 428), (500, 499, 487, 488), (442, 446, 445, 441), (16, 439, 438, 17), (438, 442, 441, 437), (437, 441, 440, 436), (91, 19, 436, 506), (443, 447, 446, 442), (17, 438, 437, 18), (18, 437, 436, 19), (508, 507, 440, 444), (501, 489, 490, 502), (441, 445, 444, 440), (509, 433, 432, 510), (512, 429, 423, 513), (527, 502, 511, 528), (493, 492, 482, 425), (529, 517, 460, 514), (534, 498, 461, 533), (522, 521, 496, 497), (498, 497, 430, 461), (512, 102, 8, 429), (468, 469, 466, 464), (469, 467, 465, 466), (471, 472, 469, 468), (472, 470, 467, 469), (472, 471, 480, 481), (480, 471, 455, 456), (466, 465, 473, 475), (454, 464, 474, 458), (477, 478, 481, 480), (478, 476, 479, 481), (474, 475, 478, 477), (475, 473, 476, 478), (467, 445, 446, 465), (473, 465, 434, 452), (468, 464, 454, 453), (470, 444, 445, 467), (471, 468, 453, 455), (451, 486, 503, 509), (430, 497, 496, 463), (444, 470, 505, 508), (474, 477, 457, 458), (450, 476, 473, 449), (477, 480, 456, 457), (451, 479, 476, 450), (506, 436, 440, 507), (510, 479, 451, 509), (514, 513, 423, 424), (504, 511, 502, 490), (500, 488, 489, 501), (525, 500, 501, 526), (523, 522, 497, 498), (470, 479, 510, 505), (535, 523, 498, 534), (515, 462, 495, 516), (519, 518, 492, 493), (526, 501, 502, 527), (519, 493, 496, 521), (482, 492, 511, 504), (428, 427, 507, 508), (518, 491, 503, 528), (426, 506, 507, 427), (4, 91, 506, 426), (422, 515, 516, 494), (460, 459, 513, 514), (431, 48, 102, 512), (520, 529, 514, 424), (431, 512, 513, 459), (465, 446, 447, 434), (494, 516, 529, 520), (492, 518, 528, 511), (433, 519, 521, 432), (485, 526, 527, 486), (433, 491, 518, 519), (531, 428, 523, 535), (464, 466, 475, 474), (428, 435, 522, 523), (484, 525, 526, 485), (516, 495, 517, 529), (486, 527, 528, 503), (483, 524, 525, 484), (424, 531, 535, 520), (520, 535, 534, 494), (494, 534, 533, 422), (424, 423, 530, 531), (423, 429, 532, 530), (8, 120, 532, 429), (505, 510, 432, 435), (225, 627, 538, 126), (625, 539, 538, 627), (605, 544, 588, 600), (559, 560, 585, 584), (619, 620, 597, 596), (590, 593, 463, 425), (560, 561, 586, 585), (561, 562, 587, 586), (604, 540, 546, 601), (560, 559, 563, 575), (550, 549, 553, 554), (617, 616, 543, 546), (572, 581, 583, 574), (626, 540, 539, 625), (597, 488, 487, 596), (553, 552, 556, 557), (137, 138, 549, 550), (549, 548, 552, 553), (548, 547, 551, 552), (197, 602, 547, 140), (554, 553, 557, 558), (138, 139, 548, 549), (139, 140, 547, 548), (604, 555, 551, 603), (598, 599, 490, 489), (552, 551, 555, 556), (605, 606, 543, 544), (608, 609, 536, 541), (622, 623, 607, 599), (590, 425, 482, 589), (624, 610, 565, 612), (628, 533, 461, 595), (617, 594, 593, 616), (595, 461, 430, 594), (608, 541, 130, 207), (570, 566, 568, 571), (571, 568, 567, 569), (573, 570, 571, 574), (574, 571, 569, 572), (574, 583, 582, 573), (582, 456, 455, 573), (568, 577, 575, 567), (454, 458, 576, 566), (579, 582, 583, 580), (580, 583, 581, 578), (576, 579, 580, 577), (577, 580, 578, 575), (569, 567, 557, 556), (575, 563, 545, 567), (570, 453, 454, 566), (572, 569, 556, 555), (573, 455, 453, 570), (562, 605, 600, 587), (430, 463, 593, 594), (555, 604, 601, 572), (576, 458, 457, 579), (561, 560, 575, 578), (579, 457, 456, 582), (562, 561, 578, 581), (602, 603, 551, 547), (606, 605, 562, 581), (610, 537, 536, 609), (504, 490, 599, 607), (597, 598, 489, 488), (620, 621, 598, 597), (618, 595, 594, 617), (572, 601, 606, 581), (629, 628, 595, 618), (515, 611, 592, 462), (614, 590, 589, 613), (621, 622, 599, 598), (614, 616, 593, 590), (482, 504, 607, 589), (540, 604, 603, 539), (613, 623, 600, 588), (538, 539, 603, 602), (126, 538, 602, 197), (422, 591, 611, 515), (565, 610, 609, 564), (542, 608, 207, 160), (615, 537, 610, 624), (542, 564, 609, 608), (567, 545, 558, 557), (591, 615, 624, 611), (589, 607, 623, 613), (544, 543, 616, 614), (586, 587, 622, 621), (544, 614, 613, 588), (626, 629, 618, 540), (566, 576, 577, 568), (540, 618, 617, 546), (585, 586, 621, 620), (611, 624, 612, 592), (587, 600, 623, 622), (584, 585, 620, 619), (537, 615, 629, 626), (615, 591, 628, 629), (591, 422, 533, 628), (537, 626, 625, 536), (536, 625, 627, 541), (130, 541, 627, 225), (601, 546, 543, 606), (330, 724, 634, 232), (722, 635, 634, 724), (703, 640, 687, 697), (448, 651, 681, 483), (524, 717, 694, 499), (689, 691, 661, 633), (651, 652, 682, 681), (652, 653, 683, 682), (702, 636, 641, 699), (651, 448, 452, 671), (439, 644, 647, 443), (715, 714, 639, 641), (668, 677, 679, 670), (723, 636, 635, 722), (694, 684, 487, 499), (647, 646, 649, 650), (16, 242, 644, 439), (644, 643, 646, 647), (643, 642, 645, 646), (303, 700, 642, 244), (443, 647, 650, 447), (242, 243, 643, 644), (243, 244, 642, 643), (702, 648, 645, 701), (695, 696, 686, 685), (646, 645, 648, 649), (703, 704, 639, 640), (706, 707, 631, 637), (719, 720, 705, 696), (689, 633, 680, 688), (721, 708, 460, 517), (726, 725, 660, 693), (715, 692, 691, 714), (693, 660, 638, 692), (706, 637, 236, 314), (666, 662, 664, 667), (667, 664, 663, 665), (669, 666, 667, 670), (670, 667, 665, 668), (670, 679, 678, 669), (678, 657, 656, 669), (664, 673, 671, 663), (655, 659, 672, 662), (675, 678, 679, 676), (676, 679, 677, 674), (672, 675, 676, 673), (673, 676, 674, 671), (665, 663, 650, 649), (671, 452, 434, 663), (666, 654, 655, 662), (668, 665, 649, 648), (669, 656, 654, 666), (653, 703, 697, 683), (638, 661, 691, 692), (648, 702, 699, 668), (672, 659, 658, 675), (652, 651, 671, 674), (675, 658, 657, 678), (653, 652, 674, 677), (700, 701, 645, 642), (704, 703, 653, 677), (708, 632, 631, 707), (698, 686, 696, 705), (694, 695, 685, 684), (717, 718, 695, 694), (716, 693, 692, 715), (668, 699, 704, 677), (727, 726, 693, 716), (709, 710, 495, 462), (712, 689, 688, 711), (718, 719, 696, 695), (712, 714, 691, 689), (680, 698, 705, 688), (636, 702, 701, 635), (711, 720, 697, 687), (634, 635, 701, 700), (232, 634, 700, 303), (630, 690, 710, 709), (460, 708, 707, 459), (431, 706, 314, 48), (713, 632, 708, 721), (431, 459, 707, 706), (663, 434, 447, 650), (690, 713, 721, 710), (688, 705, 720, 711), (640, 639, 714, 712), (682, 683, 719, 718), (640, 712, 711, 687), (723, 727, 716, 636), (662, 672, 673, 664), (636, 716, 715, 641), (681, 682, 718, 717), (710, 721, 517, 495), (683, 697, 720, 719), (483, 681, 717, 524), (632, 713, 727, 723), (713, 690, 726, 727), (690, 630, 725, 726), (632, 723, 722, 631), (631, 722, 724, 637), (236, 637, 724, 330), (699, 641, 639, 704), (419, 336, 730, 805), (803, 805, 730, 731), (785, 780, 770, 735), (559, 584, 767, 746), (619, 596, 777, 798), (772, 633, 661, 774), (746, 767, 768, 747), (747, 768, 769, 748), (784, 781, 736, 732), (746, 758, 563, 559), (550, 554, 742, 739), (796, 736, 734, 795), (755, 757, 766, 764), (804, 803, 731, 732), (777, 596, 487, 684), (742, 745, 744, 741), (137, 550, 739, 345), (739, 742, 741, 738), (738, 741, 740, 737), (393, 347, 737, 782), (554, 558, 745, 742), (345, 739, 738, 346), (346, 738, 737, 347), (784, 783, 740, 743), (778, 685, 686, 779), (741, 744, 743, 740), (785, 735, 734, 786), (788, 733, 728, 789), (800, 779, 787, 801), (772, 771, 680, 633), (802, 612, 565, 790), (806, 776, 660, 725), (796, 795, 774, 775), (776, 775, 638, 660), (788, 403, 340, 733), (753, 754, 751, 749), (754, 752, 750, 751), (756, 757, 754, 753), (757, 755, 752, 754), (757, 756, 765, 766), (765, 756, 656, 657), (751, 750, 758, 760), (655, 749, 759, 659), (762, 763, 766, 765), (763, 761, 764, 766), (759, 760, 763, 762), (760, 758, 761, 763), (752, 744, 745, 750), (758, 750, 545, 563), (753, 749, 655, 654), (755, 743, 744, 752), (756, 753, 654, 656), (748, 769, 780, 785), (638, 775, 774, 661), (743, 755, 781, 784), (759, 762, 658, 659), (747, 761, 758, 746), (762, 765, 657, 658), (748, 764, 761, 747), (782, 737, 740, 783), (786, 764, 748, 785), (790, 789, 728, 729), (698, 787, 779, 686), (777, 684, 685, 778), (798, 777, 778, 799), (797, 796, 775, 776), (755, 764, 786, 781), (807, 797, 776, 806), (709, 462, 592, 791), (793, 792, 771, 772), (799, 778, 779, 800), (793, 772, 774, 795), (680, 771, 787, 698), (732, 731, 783, 784), (792, 770, 780, 801), (730, 782, 783, 731), (336, 393, 782, 730), (630, 709, 791, 773), (565, 564, 789, 790), (542, 160, 403, 788), (794, 802, 790, 729), (542, 788, 789, 564), (750, 745, 558, 545), (773, 791, 802, 794), (771, 792, 801, 787), (735, 793, 795, 734), (768, 799, 800, 769), (735, 770, 792, 793), (804, 732, 797, 807), (749, 751, 760, 759), (732, 736, 796, 797), (767, 798, 799, 768), (791, 592, 612, 802), (769, 800, 801, 780), (584, 619, 798, 767), (729, 804, 807, 794), (794, 807, 806, 773), (773, 806, 725, 630), (729, 728, 803, 804), (728, 733, 805, 803), (340, 419, 805, 733), (781, 786, 734, 736)])
_uv = me_cylinder.uv_layers.new(name='UVMap')
_uv.uv.foreach_set('vector', [0.0, 0.0, 0.0, 0.0, 0.0, 0.0, 0.0, 0.0, 0.5921, 0.4079, 0.5803, 0.4197, 0.5283, 0.3418, 0.5437, 0.3354, 0.03706, 0.5075, 0.03706, 0.5, 0.03706, 0.5, 0.03706, 0.5075, 0.03706, 0.75, 0.03706, 0.677, 0.03706, 0.677, 0.03706, 0.75, 0.02779, 0.75, 0.02779, 0.677, 0.01853, 0.677, 0.01853, 0.75, 0.7237, 0.4842, 0.7196, 0.4797, 0.75, 0.4816, 0.75, 0.49, 0.03706, 0.677, 0.03706, 0.6405, 0.03706, 0.6405, 0.03706, 0.677, 0.03706, 0.6405, 0.03706, 0.604, 0.03706, 0.604, 0.03706, 0.6405, 0.0625, 0.5075, 0.0625, 0.5, 0.054, 0.5, 0.054, 0.5075, 0.03706, 0.677, 0.03706, 0.75, 0.04143, 0.75, 0.04121, 0.6784, 0.1875, 0.75, 0.1875, 0.677, 0.125, 0.677, 0.125, 0.75, 0.6905, 0.4728, 0.7043, 0.4788, 0.6891, 0.4779, 0.6707, 0.4742, 0.05421, 0.6025, 0.04119, 0.6026, 0.04143, 0.604, 0.054, 0.604, 0.6646, 0.4563, 0.6582, 0.4717, 0.5803, 0.4197, 0.5921, 0.4079, 0.01853, 0.677, 0.0, 0.677, 0.0, 0.75, 0.01853, 0.75, 0.125, 0.677, 0.125, 0.6405, 0.0625, 0.6405, 0.0625, 0.677, 0.25, 0.75, 0.25, 0.677, 0.1875, 0.677, 0.1875, 0.75, 0.1875, 0.677, 0.1875, 0.6405, 0.125, 0.6405, 0.125, 0.677, 0.1875, 0.6405, 0.1875, 0.604, 0.125, 0.604, 0.125, 0.6405, 0.25, 0.5075, 0.1875, 0.5075, 0.1875, 0.604, 0.25, 0.604, 0.125, 0.75, 0.125, 0.677, 0.0625, 0.677, 0.0625, 0.75, 0.25, 0.677, 0.25, 0.6405, 0.1875, 0.6405, 0.1875, 0.677, 0.25, 0.6405, 0.25, 0.604, 0.1875, 0.604, 0.1875, 0.6405, 0.0625, 0.5075, 0.0625, 0.604, 0.125, 0.604, 0.125, 0.5075, 0.01853, 0.6405, 0.01853, 0.604, 0.0, 0.604, 0.0, 0.6405, 0.125, 0.6405, 0.125, 0.604, 0.0625, 0.604, 0.0625, 0.6405, 0.03706, 0.5075, 0.04143, 0.5075, 0.04143, 0.5, 0.03706, 0.5, 0.0, 0.0, 0.0, 0.0, 0.0, 0.0, 0.0, 0.0, 0.02779, 0.604, 0.02779, 0.5075, 0.01853, 0.5075, 0.01853, 0.604, 0.7237, 0.4842, 0.75, 0.49, 0.75, 0.49, 0.7237, 0.4842, 0.0, 0.0, 0.0, 0.0, 0.0, 0.0, 0.0, 0.0, 0.7073, 0.4579, 0.75, 0.4595, 0.75, 0.4625, 0.7041, 0.4671, 0.6905, 0.4728, 0.7103, 0.4715, 0.7196, 0.4797, 0.7043, 0.4788, 0.7041, 0.4671, 0.75, 0.4625, 0.75, 0.4687, 0.7103, 0.4715, 0.0, 0.0, 0.0, 0.0, 0.0, 0.0, 0.0, 0.0, 0.054, 0.6405, 0.054, 0.677, 0.054, 0.677, 0.054, 0.6405, 0.054, 0.6405, 0.054, 0.677, 0.05422, 0.6785, 0.05439, 0.6405, 0.054, 0.604, 0.054, 0.6405, 0.054, 0.6405, 0.054, 0.604, 0.054, 0.604, 0.054, 0.6405, 0.05439, 0.6405, 0.05421, 0.6025, 0.054, 0.604, 0.04143, 0.604, 0.04143, 0.604, 0.054, 0.604, 0.04143, 0.604, 0.04143, 0.604, 0.054, 0.604, 0.054, 0.604, 0.054, 0.677, 0.04143, 0.677, 0.04121, 0.6784, 0.05422, 0.6785, 0.054, 0.677, 0.04143, 0.677, 0.04143, 0.677, 0.054, 0.677, 0.04143, 0.6405, 0.04143, 0.604, 0.04143, 0.604, 0.04143, 0.6405, 0.04143, 0.6405, 0.04143, 0.604, 0.04119, 0.6026, 0.0407, 0.6405, 0.04143, 0.677, 0.04143, 0.6405, 0.04143, 0.6405, 0.04143, 0.677, 0.04143, 0.677, 0.04143, 0.6405, 0.0407, 0.6405, 0.04121, 0.6784, 0.05439, 0.6405, 0.05422, 0.6785, 0.0625, 0.677, 0.0625, 0.6405, 0.04121, 0.6784, 0.04143, 0.75, 0.054, 0.75, 0.05422, 0.6785, 0.054, 0.6405, 0.054, 0.6405, 0.054, 0.677, 0.054, 0.677, 0.05421, 0.6025, 0.05439, 0.6405, 0.0625, 0.6405, 0.0625, 0.604, 0.054, 0.604, 0.054, 0.604, 0.054, 0.6405, 0.054, 0.6405, 0.03706, 0.604, 0.03706, 0.5075, 0.03706, 0.5075, 0.03706, 0.604, 0.75, 0.4687, 0.75, 0.4816, 0.7196, 0.4797, 0.7103, 0.4715, 0.0625, 0.604, 0.0625, 0.5075, 0.054, 0.5075, 0.05421, 0.6025, 0.04143, 0.677, 0.04143, 0.677, 0.04143, 0.6405, 0.04143, 0.6405, 0.03706, 0.6405, 0.03706, 0.677, 0.04121, 0.6784, 0.0407, 0.6405, 0.04143, 0.6405, 0.04143, 0.6405, 0.04143, 0.604, 0.04143, 0.604, 0.03706, 0.604, 0.03706, 0.6405, 0.0407, 0.6405, 0.04119, 0.6026, 0.1875, 0.5075, 0.125, 0.5075, 0.125, 0.604, 0.1875, 0.604, 0.04143, 0.5075, 0.03706, 0.5075, 0.03706, 0.604, 0.04119, 0.6026, 0.0, 0.0, 0.0, 0.0, 0.0, 0.0, 0.0, 0.0, 0.0, 0.5075, 0.0, 0.604, 0.01853, 0.604, 0.01853, 0.5075, 0.01853, 0.677, 0.01853, 0.6405, 0.0, 0.6405, 0.0, 0.677, 0.02779, 0.677, 0.02779, 0.6405, 0.01853, 0.6405, 0.01853, 0.677, 0.6811, 0.4694, 0.7041, 0.4671, 0.7103, 0.4715, 0.6905, 0.4728, 0.05421, 0.6025, 0.054, 0.5075, 0.04143, 0.5075, 0.04119, 0.6026, 0.6859, 0.4571, 0.7073, 0.4579, 0.7041, 0.4671, 0.6811, 0.4694, 0.0, 0.0, 0.0, 0.0, 0.0, 0.0, 0.0, 0.0, 0.7105, 0.4812, 0.7237, 0.4842, 0.7237, 0.4842, 0.7105, 0.4812, 0.02779, 0.6405, 0.02779, 0.604, 0.01853, 0.604, 0.01853, 0.6405, 0.7105, 0.4812, 0.7043, 0.4788, 0.7196, 0.4797, 0.7237, 0.4842, 0.0, 0.5, 0.0, 0.5075, 0.01853, 0.5075, 0.01853, 0.5, 0.0625, 0.5, 0.0625, 0.5075, 0.125, 0.5075, 0.125, 0.5, 0.02779, 0.5, 0.02779, 0.5075, 0.03706, 0.5075, 0.03706, 0.5, 0.1875, 0.5, 0.125, 0.5, 0.125, 0.5075, 0.1875, 0.5075, 0.25, 0.5, 0.1875, 0.5, 0.1875, 0.5075, 0.25, 0.5075, 0.0, 0.0, 0.0, 0.0, 0.0, 0.0, 0.0, 0.0, 0.0, 0.0, 0.0, 0.0, 0.0, 0.0, 0.0, 0.0, 0.0, 0.0, 0.0, 0.0, 0.0, 0.0, 0.0, 0.0, 0.0, 0.0, 0.0, 0.0, 0.0, 0.0, 0.0, 0.0, 0.0, 0.0, 0.0, 0.0, 0.0, 0.0, 0.0, 0.0, 0.05422, 0.6785, 0.054, 0.75, 0.0625, 0.75, 0.0625, 0.677, 0.0, 0.0, 0.0, 0.0, 0.0, 0.0, 0.0, 0.0, 0.01853, 0.5, 0.01853, 0.5075, 0.02779, 0.5075, 0.02779, 0.5, 0.6973, 0.4783, 0.6891, 0.4779, 0.7043, 0.4788, 0.7105, 0.4812, 0.03706, 0.6405, 0.03706, 0.604, 0.02779, 0.604, 0.02779, 0.6405, 0.6973, 0.4783, 0.7105, 0.4812, 0.7105, 0.4812, 0.6973, 0.4783, 0.6646, 0.4563, 0.6859, 0.4571, 0.6811, 0.4694, 0.6582, 0.4717, 0.054, 0.677, 0.04143, 0.677, 0.04143, 0.677, 0.054, 0.677, 0.6582, 0.4717, 0.6811, 0.4694, 0.6905, 0.4728, 0.6707, 0.4742, 0.03706, 0.677, 0.03706, 0.6405, 0.02779, 0.6405, 0.02779, 0.677, 0.0, 0.0, 0.0, 0.0, 0.0, 0.0, 0.0, 0.0, 0.03706, 0.604, 0.03706, 0.5075, 0.02779, 0.5075, 0.02779, 0.604, 0.03706, 0.75, 0.03706, 0.677, 0.02779, 0.677, 0.02779, 0.75, 0.671, 0.4408, 0.6907, 0.4447, 0.6859, 0.4571, 0.6646, 0.4563, 0.6907, 0.4447, 0.7105, 0.4487, 0.7073, 0.4579, 0.6859, 0.4571, 0.7105, 0.4487, 0.75, 0.4565, 0.75, 0.4595, 0.7073, 0.4579, 0.671, 0.4408, 0.6646, 0.4563, 0.5921, 0.4079, 0.604, 0.396, 0.604, 0.396, 0.5921, 0.4079, 0.5437, 0.3354, 0.5592, 0.329, 0.0, 0.0, 0.0, 0.0, 0.0, 0.0, 0.0, 0.0, 0.054, 0.5075, 0.054, 0.5, 0.04143, 0.5, 0.04143, 0.5075, 0.0, 0.0, 0.0, 0.0, 0.0, 0.0, 0.0, 0.0, 0.5921, 0.4079, 0.5437, 0.3354, 0.5283, 0.3418, 0.5803, 0.4197, 0.03706, 0.5075, 0.03706, 0.5075, 0.03706, 0.5, 0.03706, 0.5, 0.03706, 0.75, 0.03706, 0.75, 0.03706, 0.677, 0.03706, 0.677, 0.02779, 0.75, 0.01853, 0.75, 0.01853, 0.677, 0.02779, 0.677, 0.7237, 0.4842, 0.75, 0.49, 0.75, 0.4816, 0.7196, 0.4797, 0.03706, 0.677, 0.03706, 0.677, 0.03706, 0.6405, 0.03706, 0.6405, 0.03706, 0.6405, 0.03706, 0.6405, 0.03706, 0.604, 0.03706, 0.604, 0.0625, 0.5075, 0.054, 0.5075, 0.054, 0.5, 0.0625, 0.5, 0.03706, 0.677, 0.04121, 0.6784, 0.04143, 0.75, 0.03706, 0.75, 0.1875, 0.75, 0.125, 0.75, 0.125, 0.677, 0.1875, 0.677, 0.6905, 0.4728, 0.6707, 0.4742, 0.6891, 0.4779, 0.7043, 0.4788, 0.05421, 0.6025, 0.054, 0.604, 0.04143, 0.604, 0.04119, 0.6026, 0.6646, 0.4563, 0.5921, 0.4079, 0.5803, 0.4197, 0.6582, 0.4717, 0.01853, 0.677, 0.01853, 0.75, 0.0, 0.75, 0.0, 0.677, 0.125, 0.677, 0.0625, 0.677, 0.0625, 0.6405, 0.125, 0.6405, 0.25, 0.75, 0.1875, 0.75, 0.1875, 0.677, 0.25, 0.677, 0.1875, 0.677, 0.125, 0.677, 0.125, 0.6405, 0.1875, 0.6405, 0.1875, 0.6405, 0.125, 0.6405, 0.125, 0.604, 0.1875, 0.604, 0.25, 0.5075, 0.25, 0.604, 0.1875, 0.604, 0.1875, 0.5075, 0.125, 0.75, 0.0625, 0.75, 0.0625, 0.677, 0.125, 0.677, 0.25, 0.677, 0.1875, 0.677, 0.1875, 0.6405, 0.25, 0.6405, 0.25, 0.6405, 0.1875, 0.6405, 0.1875, 0.604, 0.25, 0.604, 0.0625, 0.5075, 0.125, 0.5075, 0.125, 0.604, 0.0625, 0.604, 0.01853, 0.6405, 0.0, 0.6405, 0.0, 0.604, 0.01853, 0.604, 0.125, 0.6405, 0.0625, 0.6405, 0.0625, 0.604, 0.125, 0.604, 0.03706, 0.5075, 0.03706, 0.5, 0.04143, 0.5, 0.04143, 0.5075, 0.0, 0.0, 0.0, 0.0, 0.0, 0.0, 0.0, 0.0, 0.02779, 0.604, 0.01853, 0.604, 0.01853, 0.5075, 0.02779, 0.5075, 0.7237, 0.4842, 0.7237, 0.4842, 0.75, 0.49, 0.75, 0.49, 0.0, 0.0, 0.0, 0.0, 0.0, 0.0, 0.0, 0.0, 0.7073, 0.4579, 0.7041, 0.4671, 0.75, 0.4625, 0.75, 0.4595, 0.6905, 0.4728, 0.7043, 0.4788, 0.7196, 0.4797, 0.7103, 0.4715, 0.7041, 0.4671, 0.7103, 0.4715, 0.75, 0.4687, 0.75, 0.4625, 0.0, 0.0, 0.0, 0.0, 0.0, 0.0, 0.0, 0.0, 0.054, 0.6405, 0.054, 0.6405, 0.054, 0.677, 0.054, 0.677, 0.054, 0.6405, 0.05439, 0.6405, 0.05422, 0.6785, 0.054, 0.677, 0.054, 0.604, 0.054, 0.604, 0.054, 0.6405, 0.054, 0.6405, 0.054, 0.604, 0.05421, 0.6025, 0.05439, 0.6405, 0.054, 0.6405, 0.054, 0.604, 0.054, 0.604, 0.04143, 0.604, 0.04143, 0.604, 0.04143, 0.604, 0.054, 0.604, 0.054, 0.604, 0.04143, 0.604, 0.054, 0.677, 0.05422, 0.6785, 0.04121, 0.6784, 0.04143, 0.677, 0.054, 0.677, 0.054, 0.677, 0.04143, 0.677, 0.04143, 0.677, 0.04143, 0.6405, 0.04143, 0.6405, 0.04143, 0.604, 0.04143, 0.604, 0.04143, 0.6405, 0.0407, 0.6405, 0.04119, 0.6026, 0.04143, 0.604, 0.04143, 0.677, 0.04143, 0.677, 0.04143, 0.6405, 0.04143, 0.6405, 0.04143, 0.677, 0.04121, 0.6784, 0.0407, 0.6405, 0.04143, 0.6405, 0.05439, 0.6405, 0.0625, 0.6405, 0.0625, 0.677, 0.05422, 0.6785, 0.04121, 0.6784, 0.05422, 0.6785, 0.054, 0.75, 0.04143, 0.75, 0.054, 0.6405, 0.054, 0.677, 0.054, 0.677, 0.054, 0.6405, 0.05421, 0.6025, 0.0625, 0.604, 0.0625, 0.6405, 0.05439, 0.6405, 0.054, 0.604, 0.054, 0.6405, 0.054, 0.6405, 0.054, 0.604, 0.03706, 0.604, 0.03706, 0.604, 0.03706, 0.5075, 0.03706, 0.5075, 0.75, 0.4687, 0.7103, 0.4715, 0.7196, 0.4797, 0.75, 0.4816, 0.0625, 0.604, 0.05421, 0.6025, 0.054, 0.5075, 0.0625, 0.5075, 0.04143, 0.677, 0.04143, 0.6405, 0.04143, 0.6405, 0.04143, 0.677, 0.03706, 0.6405, 0.0407, 0.6405, 0.04121, 0.6784, 0.03706, 0.677, 0.04143, 0.6405, 0.04143, 0.604, 0.04143, 0.604, 0.04143, 0.6405, 0.03706, 0.604, 0.04119, 0.6026, 0.0407, 0.6405, 0.03706, 0.6405, 0.1875, 0.5075, 0.1875, 0.604, 0.125, 0.604, 0.125, 0.5075, 0.04143, 0.5075, 0.04119, 0.6026, 0.03706, 0.604, 0.03706, 0.5075, 0.0, 0.0, 0.0, 0.0, 0.0, 0.0, 0.0, 0.0, 0.0, 0.5075, 0.01853, 0.5075, 0.01853, 0.604, 0.0, 0.604, 0.01853, 0.677, 0.0, 0.677, 0.0, 0.6405, 0.01853, 0.6405, 0.02779, 0.677, 0.01853, 0.677, 0.01853, 0.6405, 0.02779, 0.6405, 0.6811, 0.4694, 0.6905, 0.4728, 0.7103, 0.4715, 0.7041, 0.4671, 0.05421, 0.6025, 0.04119, 0.6026, 0.04143, 0.5075, 0.054, 0.5075, 0.6859, 0.4571, 0.6811, 0.4694, 0.7041, 0.4671, 0.7073, 0.4579, 0.0, 0.0, 0.0, 0.0, 0.0, 0.0, 0.0, 0.0, 0.7105, 0.4812, 0.7105, 0.4812, 0.7237, 0.4842, 0.7237, 0.4842, 0.02779, 0.6405, 0.01853, 0.6405, 0.01853, 0.604, 0.02779, 0.604, 0.7105, 0.4812, 0.7237, 0.4842, 0.7196, 0.4797, 0.7043, 0.4788, 0.0, 0.5, 0.01853, 0.5, 0.01853, 0.5075, 0.0, 0.5075, 0.0625, 0.5, 0.125, 0.5, 0.125, 0.5075, 0.0625, 0.5075, 0.02779, 0.5, 0.03706, 0.5, 0.03706, 0.5075, 0.02779, 0.5075, 0.1875, 0.5, 0.1875, 0.5075, 0.125, 0.5075, 0.125, 0.5, 0.25, 0.5, 0.25, 0.5075, 0.1875, 0.5075, 0.1875, 0.5, 0.0, 0.0, 0.0, 0.0, 0.0, 0.0, 0.0, 0.0, 0.0, 0.0, 0.0, 0.0, 0.0, 0.0, 0.0, 0.0, 0.0, 0.0, 0.0, 0.0, 0.0, 0.0, 0.0, 0.0, 0.0, 0.0, 0.0, 0.0, 0.0, 0.0, 0.0, 0.0, 0.0, 0.0, 0.0, 0.0, 0.0, 0.0, 0.0, 0.0, 0.05422, 0.6785, 0.0625, 0.677, 0.0625, 0.75, 0.054, 0.75, 0.0, 0.0, 0.0, 0.0, 0.0, 0.0, 0.0, 0.0, 0.01853, 0.5, 0.02779, 0.5, 0.02779, 0.5075, 0.01853, 0.5075, 0.6973, 0.4783, 0.7105, 0.4812, 0.7043, 0.4788, 0.6891, 0.4779, 0.03706, 0.6405, 0.02779, 0.6405, 0.02779, 0.604, 0.03706, 0.604, 0.6973, 0.4783, 0.6973, 0.4783, 0.7105, 0.4812, 0.7105, 0.4812, 0.6646, 0.4563, 0.6582, 0.4717, 0.6811, 0.4694, 0.6859, 0.4571, 0.054, 0.677, 0.054, 0.677, 0.04143, 0.677, 0.04143, 0.677, 0.6582, 0.4717, 0.6707, 0.4742, 0.6905, 0.4728, 0.6811, 0.4694, 0.03706, 0.677, 0.02779, 0.677, 0.02779, 0.6405, 0.03706, 0.6405, 0.0, 0.0, 0.0, 0.0, 0.0, 0.0, 0.0, 0.0, 0.03706, 0.604, 0.02779, 0.604, 0.02779, 0.5075, 0.03706, 0.5075, 0.03706, 0.75, 0.02779, 0.75, 0.02779, 0.677, 0.03706, 0.677, 0.671, 0.4408, 0.6646, 0.4563, 0.6859, 0.4571, 0.6907, 0.4447, 0.6907, 0.4447, 0.6859, 0.4571, 0.7073, 0.4579, 0.7105, 0.4487, 0.7105, 0.4487, 0.7073, 0.4579, 0.75, 0.4595, 0.75, 0.4565, 0.671, 0.4408, 0.604, 0.396, 0.5921, 0.4079, 0.6646, 0.4563, 0.604, 0.396, 0.5592, 0.329, 0.5437, 0.3354, 0.5921, 0.4079, 0.0, 0.0, 0.0, 0.0, 0.0, 0.0, 0.0, 0.0, 0.054, 0.5075, 0.04143, 0.5075, 0.04143, 0.5, 0.054, 0.5, 0.0, 0.0, 0.0, 0.0, 0.0, 0.0, 0.0, 0.0, 0.5921, 0.4079, 0.5437, 0.3354, 0.5283, 0.3418, 0.5803, 0.4197, 0.03706, 0.5075, 0.03706, 0.5075, 0.03706, 0.5, 0.03706, 0.5, 0.03706, 0.75, 0.03706, 0.75, 0.03706, 0.677, 0.03706, 0.677, 0.02779, 0.75, 0.01853, 0.75, 0.01853, 0.677, 0.02779, 0.677, 0.7237, 0.4842, 0.75, 0.49, 0.75, 0.4816, 0.7196, 0.4797, 0.03706, 0.677, 0.03706, 0.677, 0.03706, 0.6405, 0.03706, 0.6405, 0.03706, 0.6405, 0.03706, 0.6405, 0.03706, 0.604, 0.03706, 0.604, 0.0625, 0.5075, 0.054, 0.5075, 0.054, 0.5, 0.0625, 0.5, 0.03706, 0.677, 0.04121, 0.6784, 0.04143, 0.75, 0.03706, 0.75, 0.1875, 0.75, 0.125, 0.75, 0.125, 0.677, 0.1875, 0.677, 0.6905, 0.4728, 0.6707, 0.4742, 0.6891, 0.4779, 0.7043, 0.4788, 0.05421, 0.6025, 0.054, 0.604, 0.04143, 0.604, 0.04119, 0.6026, 0.6646, 0.4563, 0.5921, 0.4079, 0.5803, 0.4197, 0.6582, 0.4717, 0.01853, 0.677, 0.01853, 0.75, 0.0, 0.75, 0.0, 0.677, 0.125, 0.677, 0.0625, 0.677, 0.0625, 0.6405, 0.125, 0.6405, 0.25, 0.75, 0.1875, 0.75, 0.1875, 0.677, 0.25, 0.677, 0.1875, 0.677, 0.125, 0.677, 0.125, 0.6405, 0.1875, 0.6405, 0.1875, 0.6405, 0.125, 0.6405, 0.125, 0.604, 0.1875, 0.604, 0.25, 0.5075, 0.25, 0.604, 0.1875, 0.604, 0.1875, 0.5075, 0.125, 0.75, 0.0625, 0.75, 0.0625, 0.677, 0.125, 0.677, 0.25, 0.677, 0.1875, 0.677, 0.1875, 0.6405, 0.25, 0.6405, 0.25, 0.6405, 0.1875, 0.6405, 0.1875, 0.604, 0.25, 0.604, 0.0625, 0.5075, 0.125, 0.5075, 0.125, 0.604, 0.0625, 0.604, 0.01853, 0.6405, 0.0, 0.6405, 0.0, 0.604, 0.01853, 0.604, 0.125, 0.6405, 0.0625, 0.6405, 0.0625, 0.604, 0.125, 0.604, 0.03706, 0.5075, 0.03706, 0.5, 0.04143, 0.5, 0.04143, 0.5075, 0.0, 0.0, 0.0, 0.0, 0.0, 0.0, 0.0, 0.0, 0.02779, 0.604, 0.01853, 0.604, 0.01853, 0.5075, 0.02779, 0.5075, 0.7237, 0.4842, 0.7237, 0.4842, 0.75, 0.49, 0.75, 0.49, 0.0, 0.0, 0.0, 0.0, 0.0, 0.0, 0.0, 0.0, 0.7073, 0.4579, 0.7041, 0.4671, 0.75, 0.4625, 0.75, 0.4595, 0.6905, 0.4728, 0.7043, 0.4788, 0.7196, 0.4797, 0.7103, 0.4715, 0.7041, 0.4671, 0.7103, 0.4715, 0.75, 0.4687, 0.75, 0.4625, 0.0, 0.0, 0.0, 0.0, 0.0, 0.0, 0.0, 0.0, 0.054, 0.6405, 0.054, 0.6405, 0.054, 0.677, 0.054, 0.677, 0.054, 0.6405, 0.05439, 0.6405, 0.05422, 0.6785, 0.054, 0.677, 0.054, 0.604, 0.054, 0.604, 0.054, 0.6405, 0.054, 0.6405, 0.054, 0.604, 0.05421, 0.6025, 0.05439, 0.6405, 0.054, 0.6405, 0.054, 0.604, 0.054, 0.604, 0.04143, 0.604, 0.04143, 0.604, 0.04143, 0.604, 0.054, 0.604, 0.054, 0.604, 0.04143, 0.604, 0.054, 0.677, 0.05422, 0.6785, 0.04121, 0.6784, 0.04143, 0.677, 0.054, 0.677, 0.054, 0.677, 0.04143, 0.677, 0.04143, 0.677, 0.04143, 0.6405, 0.04143, 0.6405, 0.04143, 0.604, 0.04143, 0.604, 0.04143, 0.6405, 0.0407, 0.6405, 0.04119, 0.6026, 0.04143, 0.604, 0.04143, 0.677, 0.04143, 0.677, 0.04143, 0.6405, 0.04143, 0.6405, 0.04143, 0.677, 0.04121, 0.6784, 0.0407, 0.6405, 0.04143, 0.6405, 0.05439, 0.6405, 0.0625, 0.6405, 0.0625, 0.677, 0.05422, 0.6785, 0.04121, 0.6784, 0.05422, 0.6785, 0.054, 0.75, 0.04143, 0.75, 0.054, 0.6405, 0.054, 0.677, 0.054, 0.677, 0.054, 0.6405, 0.05421, 0.6025, 0.0625, 0.604, 0.0625, 0.6405, 0.05439, 0.6405, 0.054, 0.604, 0.054, 0.6405, 0.054, 0.6405, 0.054, 0.604, 0.03706, 0.604, 0.03706, 0.604, 0.03706, 0.5075, 0.03706, 0.5075, 0.75, 0.4687, 0.7103, 0.4715, 0.7196, 0.4797, 0.75, 0.4816, 0.0625, 0.604, 0.05421, 0.6025, 0.054, 0.5075, 0.0625, 0.5075, 0.04143, 0.677, 0.04143, 0.6405, 0.04143, 0.6405, 0.04143, 0.677, 0.03706, 0.6405, 0.0407, 0.6405, 0.04121, 0.6784, 0.03706, 0.677, 0.04143, 0.6405, 0.04143, 0.604, 0.04143, 0.604, 0.04143, 0.6405, 0.03706, 0.604, 0.04119, 0.6026, 0.0407, 0.6405, 0.03706, 0.6405, 0.1875, 0.5075, 0.1875, 0.604, 0.125, 0.604, 0.125, 0.5075, 0.04143, 0.5075, 0.04119, 0.6026, 0.03706, 0.604, 0.03706, 0.5075, 0.0, 0.0, 0.0, 0.0, 0.0, 0.0, 0.0, 0.0, 0.0, 0.5075, 0.01853, 0.5075, 0.01853, 0.604, 0.0, 0.604, 0.01853, 0.677, 0.0, 0.677, 0.0, 0.6405, 0.01853, 0.6405, 0.02779, 0.677, 0.01853, 0.677, 0.01853, 0.6405, 0.02779, 0.6405, 0.6811, 0.4694, 0.6905, 0.4728, 0.7103, 0.4715, 0.7041, 0.4671, 0.05421, 0.6025, 0.04119, 0.6026, 0.04143, 0.5075, 0.054, 0.5075, 0.6859, 0.4571, 0.6811, 0.4694, 0.7041, 0.4671, 0.7073, 0.4579, 0.0, 0.0, 0.0, 0.0, 0.0, 0.0, 0.0, 0.0, 0.7105, 0.4812, 0.7105, 0.4812, 0.7237, 0.4842, 0.7237, 0.4842, 0.02779, 0.6405, 0.01853, 0.6405, 0.01853, 0.604, 0.02779, 0.604, 0.7105, 0.4812, 0.7237, 0.4842, 0.7196, 0.4797, 0.7043, 0.4788, 0.0, 0.5, 0.01853, 0.5, 0.01853, 0.5075, 0.0, 0.5075, 0.0625, 0.5, 0.125, 0.5, 0.125, 0.5075, 0.0625, 0.5075, 0.02779, 0.5, 0.03706, 0.5, 0.03706, 0.5075, 0.02779, 0.5075, 0.1875, 0.5, 0.1875, 0.5075, 0.125, 0.5075, 0.125, 0.5, 0.25, 0.5, 0.25, 0.5075, 0.1875, 0.5075, 0.1875, 0.5, 0.0, 0.0, 0.0, 0.0, 0.0, 0.0, 0.0, 0.0, 0.0, 0.0, 0.0, 0.0, 0.0, 0.0, 0.0, 0.0, 0.0, 0.0, 0.0, 0.0, 0.0, 0.0, 0.0, 0.0, 0.0, 0.0, 0.0, 0.0, 0.0, 0.0, 0.0, 0.0, 0.0, 0.0, 0.0, 0.0, 0.0, 0.0, 0.0, 0.0, 0.05422, 0.6785, 0.0625, 0.677, 0.0625, 0.75, 0.054, 0.75, 0.0, 0.0, 0.0, 0.0, 0.0, 0.0, 0.0, 0.0, 0.01853, 0.5, 0.02779, 0.5, 0.02779, 0.5075, 0.01853, 0.5075, 0.6973, 0.4783, 0.7105, 0.4812, 0.7043, 0.4788, 0.6891, 0.4779, 0.03706, 0.6405, 0.02779, 0.6405, 0.02779, 0.604, 0.03706, 0.604, 0.6973, 0.4783, 0.6973, 0.4783, 0.7105, 0.4812, 0.7105, 0.4812, 0.6646, 0.4563, 0.6582, 0.4717, 0.6811, 0.4694, 0.6859, 0.4571, 0.054, 0.677, 0.054, 0.677, 0.04143, 0.677, 0.04143, 0.677, 0.6582, 0.4717, 0.6707, 0.4742, 0.6905, 0.4728, 0.6811, 0.4694, 0.03706, 0.677, 0.02779, 0.677, 0.02779, 0.6405, 0.03706, 0.6405, 0.0, 0.0, 0.0, 0.0, 0.0, 0.0, 0.0, 0.0, 0.03706, 0.604, 0.02779, 0.604, 0.02779, 0.5075, 0.03706, 0.5075, 0.03706, 0.75, 0.02779, 0.75, 0.02779, 0.677, 0.03706, 0.677, 0.671, 0.4408, 0.6646, 0.4563, 0.6859, 0.4571, 0.6907, 0.4447, 0.6907, 0.4447, 0.6859, 0.4571, 0.7073, 0.4579, 0.7105, 0.4487, 0.7105, 0.4487, 0.7073, 0.4579, 0.75, 0.4595, 0.75, 0.4565, 0.671, 0.4408, 0.604, 0.396, 0.5921, 0.4079, 0.6646, 0.4563, 0.604, 0.396, 0.5592, 0.329, 0.5437, 0.3354, 0.5921, 0.4079, 0.0, 0.0, 0.0, 0.0, 0.0, 0.0, 0.0, 0.0, 0.054, 0.5075, 0.04143, 0.5075, 0.04143, 0.5, 0.054, 0.5, 0.0, 0.0, 0.0, 0.0, 0.0, 0.0, 0.0, 0.0, 0.5921, 0.4079, 0.5803, 0.4197, 0.5283, 0.3418, 0.5437, 0.3354, 0.03706, 0.5075, 0.03706, 0.5, 0.03706, 0.5, 0.03706, 0.5075, 0.03706, 0.75, 0.03706, 0.677, 0.03706, 0.677, 0.03706, 0.75, 0.02779, 0.75, 0.02779, 0.677, 0.01853, 0.677, 0.01853, 0.75, 0.7237, 0.4842, 0.7196, 0.4797, 0.75, 0.4816, 0.75, 0.49, 0.03706, 0.677, 0.03706, 0.6405, 0.03706, 0.6405, 0.03706, 0.677, 0.03706, 0.6405, 0.03706, 0.604, 0.03706, 0.604, 0.03706, 0.6405, 0.0625, 0.5075, 0.0625, 0.5, 0.054, 0.5, 0.054, 0.5075, 0.03706, 0.677, 0.03706, 0.75, 0.04143, 0.75, 0.04121, 0.6784, 0.1875, 0.75, 0.1875, 0.677, 0.125, 0.677, 0.125, 0.75, 0.6905, 0.4728, 0.7043, 0.4788, 0.6891, 0.4779, 0.6707, 0.4742, 0.05421, 0.6025, 0.04119, 0.6026, 0.04143, 0.604, 0.054, 0.604, 0.6646, 0.4563, 0.6582, 0.4717, 0.5803, 0.4197, 0.5921, 0.4079, 0.01853, 0.677, 0.0, 0.677, 0.0, 0.75, 0.01853, 0.75, 0.125, 0.677, 0.125, 0.6405, 0.0625, 0.6405, 0.0625, 0.677, 0.25, 0.75, 0.25, 0.677, 0.1875, 0.677, 0.1875, 0.75, 0.1875, 0.677, 0.1875, 0.6405, 0.125, 0.6405, 0.125, 0.677, 0.1875, 0.6405, 0.1875, 0.604, 0.125, 0.604, 0.125, 0.6405, 0.25, 0.5075, 0.1875, 0.5075, 0.1875, 0.604, 0.25, 0.604, 0.125, 0.75, 0.125, 0.677, 0.0625, 0.677, 0.0625, 0.75, 0.25, 0.677, 0.25, 0.6405, 0.1875, 0.6405, 0.1875, 0.677, 0.25, 0.6405, 0.25, 0.604, 0.1875, 0.604, 0.1875, 0.6405, 0.0625, 0.5075, 0.0625, 0.604, 0.125, 0.604, 0.125, 0.5075, 0.01853, 0.6405, 0.01853, 0.604, 0.0, 0.604, 0.0, 0.6405, 0.125, 0.6405, 0.125, 0.604, 0.0625, 0.604, 0.0625, 0.6405, 0.03706, 0.5075, 0.04143, 0.5075, 0.04143, 0.5, 0.03706, 0.5, 0.0, 0.0, 0.0, 0.0, 0.0, 0.0, 0.0, 0.0, 0.02779, 0.604, 0.02779, 0.5075, 0.01853, 0.5075, 0.01853, 0.604, 0.7237, 0.4842, 0.75, 0.49, 0.75, 0.49, 0.7237, 0.4842, 0.0, 0.0, 0.0, 0.0, 0.0, 0.0, 0.0, 0.0, 0.7073, 0.4579, 0.75, 0.4595, 0.75, 0.4625, 0.7041, 0.4671, 0.6905, 0.4728, 0.7103, 0.4715, 0.7196, 0.4797, 0.7043, 0.4788, 0.7041, 0.4671, 0.75, 0.4625, 0.75, 0.4687, 0.7103, 0.4715, 0.0, 0.0, 0.0, 0.0, 0.0, 0.0, 0.0, 0.0, 0.054, 0.6405, 0.054, 0.677, 0.054, 0.677, 0.054, 0.6405, 0.054, 0.6405, 0.054, 0.677, 0.05422, 0.6785, 0.05439, 0.6405, 0.054, 0.604, 0.054, 0.6405, 0.054, 0.6405, 0.054, 0.604, 0.054, 0.604, 0.054, 0.6405, 0.05439, 0.6405, 0.05421, 0.6025, 0.054, 0.604, 0.04143, 0.604, 0.04143, 0.604, 0.054, 0.604, 0.04143, 0.604, 0.04143, 0.604, 0.054, 0.604, 0.054, 0.604, 0.054, 0.677, 0.04143, 0.677, 0.04121, 0.6784, 0.05422, 0.6785, 0.054, 0.677, 0.04143, 0.677, 0.04143, 0.677, 0.054, 0.677, 0.04143, 0.6405, 0.04143, 0.604, 0.04143, 0.604, 0.04143, 0.6405, 0.04143, 0.6405, 0.04143, 0.604, 0.04119, 0.6026, 0.0407, 0.6405, 0.04143, 0.677, 0.04143, 0.6405, 0.04143, 0.6405, 0.04143, 0.677, 0.04143, 0.677, 0.04143, 0.6405, 0.0407, 0.6405, 0.04121, 0.6784, 0.05439, 0.6405, 0.05422, 0.6785, 0.0625, 0.677, 0.0625, 0.6405, 0.04121, 0.6784, 0.04143, 0.75, 0.054, 0.75, 0.05422, 0.6785, 0.054, 0.6405, 0.054, 0.6405, 0.054, 0.677, 0.054, 0.677, 0.05421, 0.6025, 0.05439, 0.6405, 0.0625, 0.6405, 0.0625, 0.604, 0.054, 0.604, 0.054, 0.604, 0.054, 0.6405, 0.054, 0.6405, 0.03706, 0.604, 0.03706, 0.5075, 0.03706, 0.5075, 0.03706, 0.604, 0.75, 0.4687, 0.75, 0.4816, 0.7196, 0.4797, 0.7103, 0.4715, 0.0625, 0.604, 0.0625, 0.5075, 0.054, 0.5075, 0.05421, 0.6025, 0.04143, 0.677, 0.04143, 0.677, 0.04143, 0.6405, 0.04143, 0.6405, 0.03706, 0.6405, 0.03706, 0.677, 0.04121, 0.6784, 0.0407, 0.6405, 0.04143, 0.6405, 0.04143, 0.6405, 0.04143, 0.604, 0.04143, 0.604, 0.03706, 0.604, 0.03706, 0.6405, 0.0407, 0.6405, 0.04119, 0.6026, 0.1875, 0.5075, 0.125, 0.5075, 0.125, 0.604, 0.1875, 0.604, 0.04143, 0.5075, 0.03706, 0.5075, 0.03706, 0.604, 0.04119, 0.6026, 0.0, 0.0, 0.0, 0.0, 0.0, 0.0, 0.0, 0.0, 0.0, 0.5075, 0.0, 0.604, 0.01853, 0.604, 0.01853, 0.5075, 0.01853, 0.677, 0.01853, 0.6405, 0.0, 0.6405, 0.0, 0.677, 0.02779, 0.677, 0.02779, 0.6405, 0.01853, 0.6405, 0.01853, 0.677, 0.6811, 0.4694, 0.7041, 0.4671, 0.7103, 0.4715, 0.6905, 0.4728, 0.05421, 0.6025, 0.054, 0.5075, 0.04143, 0.5075, 0.04119, 0.6026, 0.6859, 0.4571, 0.7073, 0.4579, 0.7041, 0.4671, 0.6811, 0.4694, 0.0, 0.0, 0.0, 0.0, 0.0, 0.0, 0.0, 0.0, 0.7105, 0.4812, 0.7237, 0.4842, 0.7237, 0.4842, 0.7105, 0.4812, 0.02779, 0.6405, 0.02779, 0.604, 0.01853, 0.604, 0.01853, 0.6405, 0.7105, 0.4812, 0.7043, 0.4788, 0.7196, 0.4797, 0.7237, 0.4842, 0.0, 0.5, 0.0, 0.5075, 0.01853, 0.5075, 0.01853, 0.5, 0.0625, 0.5, 0.0625, 0.5075, 0.125, 0.5075, 0.125, 0.5, 0.02779, 0.5, 0.02779, 0.5075, 0.03706, 0.5075, 0.03706, 0.5, 0.1875, 0.5, 0.125, 0.5, 0.125, 0.5075, 0.1875, 0.5075, 0.25, 0.5, 0.1875, 0.5, 0.1875, 0.5075, 0.25, 0.5075, 0.0, 0.0, 0.0, 0.0, 0.0, 0.0, 0.0, 0.0, 0.0, 0.0, 0.0, 0.0, 0.0, 0.0, 0.0, 0.0, 0.0, 0.0, 0.0, 0.0, 0.0, 0.0, 0.0, 0.0, 0.0, 0.0, 0.0, 0.0, 0.0, 0.0, 0.0, 0.0, 0.0, 0.0, 0.0, 0.0, 0.0, 0.0, 0.0, 0.0, 0.05422, 0.6785, 0.054, 0.75, 0.0625, 0.75, 0.0625, 0.677, 0.0, 0.0, 0.0, 0.0, 0.0, 0.0, 0.0, 0.0, 0.01853, 0.5, 0.01853, 0.5075, 0.02779, 0.5075, 0.02779, 0.5, 0.6973, 0.4783, 0.6891, 0.4779, 0.7043, 0.4788, 0.7105, 0.4812, 0.03706, 0.6405, 0.03706, 0.604, 0.02779, 0.604, 0.02779, 0.6405, 0.6973, 0.4783, 0.7105, 0.4812, 0.7105, 0.4812, 0.6973, 0.4783, 0.6646, 0.4563, 0.6859, 0.4571, 0.6811, 0.4694, 0.6582, 0.4717, 0.054, 0.677, 0.04143, 0.677, 0.04143, 0.677, 0.054, 0.677, 0.6582, 0.4717, 0.6811, 0.4694, 0.6905, 0.4728, 0.6707, 0.4742, 0.03706, 0.677, 0.03706, 0.6405, 0.02779, 0.6405, 0.02779, 0.677, 0.0, 0.0, 0.0, 0.0, 0.0, 0.0, 0.0, 0.0, 0.03706, 0.604, 0.03706, 0.5075, 0.02779, 0.5075, 0.02779, 0.604, 0.03706, 0.75, 0.03706, 0.677, 0.02779, 0.677, 0.02779, 0.75, 0.671, 0.4408, 0.6907, 0.4447, 0.6859, 0.4571, 0.6646, 0.4563, 0.6907, 0.4447, 0.7105, 0.4487, 0.7073, 0.4579, 0.6859, 0.4571, 0.7105, 0.4487, 0.75, 0.4565, 0.75, 0.4595, 0.7073, 0.4579, 0.671, 0.4408, 0.6646, 0.4563, 0.5921, 0.4079, 0.604, 0.396, 0.604, 0.396, 0.5921, 0.4079, 0.5437, 0.3354, 0.5592, 0.329, 0.0, 0.0, 0.0, 0.0, 0.0, 0.0, 0.0, 0.0, 0.054, 0.5075, 0.054, 0.5, 0.04143, 0.5, 0.04143, 0.5075, 0.0, 0.0, 0.0, 0.0, 0.0, 0.0, 0.0, 0.0, 0.5921, 0.4079, 0.5437, 0.3354, 0.5283, 0.3418, 0.5803, 0.4197, 0.03706, 0.5075, 0.03706, 0.5075, 0.03706, 0.5, 0.03706, 0.5, 0.03706, 0.75, 0.03706, 0.75, 0.03706, 0.677, 0.03706, 0.677, 0.02779, 0.75, 0.01853, 0.75, 0.01853, 0.677, 0.02779, 0.677, 0.7237, 0.4842, 0.75, 0.49, 0.75, 0.4816, 0.7196, 0.4797, 0.03706, 0.677, 0.03706, 0.677, 0.03706, 0.6405, 0.03706, 0.6405, 0.03706, 0.6405, 0.03706, 0.6405, 0.03706, 0.604, 0.03706, 0.604, 0.0625, 0.5075, 0.054, 0.5075, 0.054, 0.5, 0.0625, 0.5, 0.03706, 0.677, 0.04121, 0.6784, 0.04143, 0.75, 0.03706, 0.75, 0.1875, 0.75, 0.125, 0.75, 0.125, 0.677, 0.1875, 0.677, 0.6905, 0.4728, 0.6707, 0.4742, 0.6891, 0.4779, 0.7043, 0.4788, 0.05421, 0.6025, 0.054, 0.604, 0.04143, 0.604, 0.04119, 0.6026, 0.6646, 0.4563, 0.5921, 0.4079, 0.5803, 0.4197, 0.6582, 0.4717, 0.01853, 0.677, 0.01853, 0.75, 0.0, 0.75, 0.0, 0.677, 0.125, 0.677, 0.0625, 0.677, 0.0625, 0.6405, 0.125, 0.6405, 0.25, 0.75, 0.1875, 0.75, 0.1875, 0.677, 0.25, 0.677, 0.1875, 0.677, 0.125, 0.677, 0.125, 0.6405, 0.1875, 0.6405, 0.1875, 0.6405, 0.125, 0.6405, 0.125, 0.604, 0.1875, 0.604, 0.25, 0.5075, 0.25, 0.604, 0.1875, 0.604, 0.1875, 0.5075, 0.125, 0.75, 0.0625, 0.75, 0.0625, 0.677, 0.125, 0.677, 0.25, 0.677, 0.1875, 0.677, 0.1875, 0.6405, 0.25, 0.6405, 0.25, 0.6405, 0.1875, 0.6405, 0.1875, 0.604, 0.25, 0.604, 0.0625, 0.5075, 0.125, 0.5075, 0.125, 0.604, 0.0625, 0.604, 0.01853, 0.6405, 0.0, 0.6405, 0.0, 0.604, 0.01853, 0.604, 0.125, 0.6405, 0.0625, 0.6405, 0.0625, 0.604, 0.125, 0.604, 0.03706, 0.5075, 0.03706, 0.5, 0.04143, 0.5, 0.04143, 0.5075, 0.0, 0.0, 0.0, 0.0, 0.0, 0.0, 0.0, 0.0, 0.02779, 0.604, 0.01853, 0.604, 0.01853, 0.5075, 0.02779, 0.5075, 0.7237, 0.4842, 0.7237, 0.4842, 0.75, 0.49, 0.75, 0.49, 0.0, 0.0, 0.0, 0.0, 0.0, 0.0, 0.0, 0.0, 0.7073, 0.4579, 0.7041, 0.4671, 0.75, 0.4625, 0.75, 0.4595, 0.6905, 0.4728, 0.7043, 0.4788, 0.7196, 0.4797, 0.7103, 0.4715, 0.7041, 0.4671, 0.7103, 0.4715, 0.75, 0.4687, 0.75, 0.4625, 0.0, 0.0, 0.0, 0.0, 0.0, 0.0, 0.0, 0.0, 0.054, 0.6405, 0.054, 0.6405, 0.054, 0.677, 0.054, 0.677, 0.054, 0.6405, 0.05439, 0.6405, 0.05422, 0.6785, 0.054, 0.677, 0.054, 0.604, 0.054, 0.604, 0.054, 0.6405, 0.054, 0.6405, 0.054, 0.604, 0.05421, 0.6025, 0.05439, 0.6405, 0.054, 0.6405, 0.054, 0.604, 0.054, 0.604, 0.04143, 0.604, 0.04143, 0.604, 0.04143, 0.604, 0.054, 0.604, 0.054, 0.604, 0.04143, 0.604, 0.054, 0.677, 0.05422, 0.6785, 0.04121, 0.6784, 0.04143, 0.677, 0.054, 0.677, 0.054, 0.677, 0.04143, 0.677, 0.04143, 0.677, 0.04143, 0.6405, 0.04143, 0.6405, 0.04143, 0.604, 0.04143, 0.604, 0.04143, 0.6405, 0.0407, 0.6405, 0.04119, 0.6026, 0.04143, 0.604, 0.04143, 0.677, 0.04143, 0.677, 0.04143, 0.6405, 0.04143, 0.6405, 0.04143, 0.677, 0.04121, 0.6784, 0.0407, 0.6405, 0.04143, 0.6405, 0.05439, 0.6405, 0.0625, 0.6405, 0.0625, 0.677, 0.05422, 0.6785, 0.04121, 0.6784, 0.05422, 0.6785, 0.054, 0.75, 0.04143, 0.75, 0.054, 0.6405, 0.054, 0.677, 0.054, 0.677, 0.054, 0.6405, 0.05421, 0.6025, 0.0625, 0.604, 0.0625, 0.6405, 0.05439, 0.6405, 0.054, 0.604, 0.054, 0.6405, 0.054, 0.6405, 0.054, 0.604, 0.03706, 0.604, 0.03706, 0.604, 0.03706, 0.5075, 0.03706, 0.5075, 0.75, 0.4687, 0.7103, 0.4715, 0.7196, 0.4797, 0.75, 0.4816, 0.0625, 0.604, 0.05421, 0.6025, 0.054, 0.5075, 0.0625, 0.5075, 0.04143, 0.677, 0.04143, 0.6405, 0.04143, 0.6405, 0.04143, 0.677, 0.03706, 0.6405, 0.0407, 0.6405, 0.04121, 0.6784, 0.03706, 0.677, 0.04143, 0.6405, 0.04143, 0.604, 0.04143, 0.604, 0.04143, 0.6405, 0.03706, 0.604, 0.04119, 0.6026, 0.0407, 0.6405, 0.03706, 0.6405, 0.1875, 0.5075, 0.1875, 0.604, 0.125, 0.604, 0.125, 0.5075, 0.04143, 0.5075, 0.04119, 0.6026, 0.03706, 0.604, 0.03706, 0.5075, 0.0, 0.0, 0.0, 0.0, 0.0, 0.0, 0.0, 0.0, 0.0, 0.5075, 0.01853, 0.5075, 0.01853, 0.604, 0.0, 0.604, 0.01853, 0.677, 0.0, 0.677, 0.0, 0.6405, 0.01853, 0.6405, 0.02779, 0.677, 0.01853, 0.677, 0.01853, 0.6405, 0.02779, 0.6405, 0.6811, 0.4694, 0.6905, 0.4728, 0.7103, 0.4715, 0.7041, 0.4671, 0.05421, 0.6025, 0.04119, 0.6026, 0.04143, 0.5075, 0.054, 0.5075, 0.6859, 0.4571, 0.6811, 0.4694, 0.7041, 0.4671, 0.7073, 0.4579, 0.0, 0.0, 0.0, 0.0, 0.0, 0.0, 0.0, 0.0, 0.7105, 0.4812, 0.7105, 0.4812, 0.7237, 0.4842, 0.7237, 0.4842, 0.02779, 0.6405, 0.01853, 0.6405, 0.01853, 0.604, 0.02779, 0.604, 0.7105, 0.4812, 0.7237, 0.4842, 0.7196, 0.4797, 0.7043, 0.4788, 0.0, 0.5, 0.01853, 0.5, 0.01853, 0.5075, 0.0, 0.5075, 0.0625, 0.5, 0.125, 0.5, 0.125, 0.5075, 0.0625, 0.5075, 0.02779, 0.5, 0.03706, 0.5, 0.03706, 0.5075, 0.02779, 0.5075, 0.1875, 0.5, 0.1875, 0.5075, 0.125, 0.5075, 0.125, 0.5, 0.25, 0.5, 0.25, 0.5075, 0.1875, 0.5075, 0.1875, 0.5, 0.0, 0.0, 0.0, 0.0, 0.0, 0.0, 0.0, 0.0, 0.0, 0.0, 0.0, 0.0, 0.0, 0.0, 0.0, 0.0, 0.0, 0.0, 0.0, 0.0, 0.0, 0.0, 0.0, 0.0, 0.0, 0.0, 0.0, 0.0, 0.0, 0.0, 0.0, 0.0, 0.0, 0.0, 0.0, 0.0, 0.0, 0.0, 0.0, 0.0, 0.05422, 0.6785, 0.0625, 0.677, 0.0625, 0.75, 0.054, 0.75, 0.0, 0.0, 0.0, 0.0, 0.0, 0.0, 0.0, 0.0, 0.01853, 0.5, 0.02779, 0.5, 0.02779, 0.5075, 0.01853, 0.5075, 0.6973, 0.4783, 0.7105, 0.4812, 0.7043, 0.4788, 0.6891, 0.4779, 0.03706, 0.6405, 0.02779, 0.6405, 0.02779, 0.604, 0.03706, 0.604, 0.6973, 0.4783, 0.6973, 0.4783, 0.7105, 0.4812, 0.7105, 0.4812, 0.6646, 0.4563, 0.6582, 0.4717, 0.6811, 0.4694, 0.6859, 0.4571, 0.054, 0.677, 0.054, 0.677, 0.04143, 0.677, 0.04143, 0.677, 0.6582, 0.4717, 0.6707, 0.4742, 0.6905, 0.4728, 0.6811, 0.4694, 0.03706, 0.677, 0.02779, 0.677, 0.02779, 0.6405, 0.03706, 0.6405, 0.0, 0.0, 0.0, 0.0, 0.0, 0.0, 0.0, 0.0, 0.03706, 0.604, 0.02779, 0.604, 0.02779, 0.5075, 0.03706, 0.5075, 0.03706, 0.75, 0.02779, 0.75, 0.02779, 0.677, 0.03706, 0.677, 0.671, 0.4408, 0.6646, 0.4563, 0.6859, 0.4571, 0.6907, 0.4447, 0.6907, 0.4447, 0.6859, 0.4571, 0.7073, 0.4579, 0.7105, 0.4487, 0.7105, 0.4487, 0.7073, 0.4579, 0.75, 0.4595, 0.75, 0.4565, 0.671, 0.4408, 0.604, 0.396, 0.5921, 0.4079, 0.6646, 0.4563, 0.604, 0.396, 0.5592, 0.329, 0.5437, 0.3354, 0.5921, 0.4079, 0.0, 0.0, 0.0, 0.0, 0.0, 0.0, 0.0, 0.0, 0.054, 0.5075, 0.04143, 0.5075, 0.04143, 0.5, 0.054, 0.5, 0.0, 0.0, 0.0, 0.0, 0.0, 0.0, 0.0, 0.0, 0.5921, 0.4079, 0.5803, 0.4197, 0.5283, 0.3418, 0.5437, 0.3354, 0.03706, 0.5075, 0.03706, 0.5, 0.03706, 0.5, 0.03706, 0.5075, 0.03706, 0.75, 0.03706, 0.677, 0.03706, 0.677, 0.03706, 0.75, 0.02779, 0.75, 0.02779, 0.677, 0.01853, 0.677, 0.01853, 0.75, 0.7237, 0.4842, 0.7196, 0.4797, 0.75, 0.4816, 0.75, 0.49, 0.03706, 0.677, 0.03706, 0.6405, 0.03706, 0.6405, 0.03706, 0.677, 0.03706, 0.6405, 0.03706, 0.604, 0.03706, 0.604, 0.03706, 0.6405, 0.0625, 0.5075, 0.0625, 0.5, 0.054, 0.5, 0.054, 0.5075, 0.03706, 0.677, 0.03706, 0.75, 0.04143, 0.75, 0.04121, 0.6784, 0.1875, 0.75, 0.1875, 0.677, 0.125, 0.677, 0.125, 0.75, 0.6905, 0.4728, 0.7043, 0.4788, 0.6891, 0.4779, 0.6707, 0.4742, 0.05421, 0.6025, 0.04119, 0.6026, 0.04143, 0.604, 0.054, 0.604, 0.6646, 0.4563, 0.6582, 0.4717, 0.5803, 0.4197, 0.5921, 0.4079, 0.01853, 0.677, 0.0, 0.677, 0.0, 0.75, 0.01853, 0.75, 0.125, 0.677, 0.125, 0.6405, 0.0625, 0.6405, 0.0625, 0.677, 0.25, 0.75, 0.25, 0.677, 0.1875, 0.677, 0.1875, 0.75, 0.1875, 0.677, 0.1875, 0.6405, 0.125, 0.6405, 0.125, 0.677, 0.1875, 0.6405, 0.1875, 0.604, 0.125, 0.604, 0.125, 0.6405, 0.25, 0.5075, 0.1875, 0.5075, 0.1875, 0.604, 0.25, 0.604, 0.125, 0.75, 0.125, 0.677, 0.0625, 0.677, 0.0625, 0.75, 0.25, 0.677, 0.25, 0.6405, 0.1875, 0.6405, 0.1875, 0.677, 0.25, 0.6405, 0.25, 0.604, 0.1875, 0.604, 0.1875, 0.6405, 0.0625, 0.5075, 0.0625, 0.604, 0.125, 0.604, 0.125, 0.5075, 0.01853, 0.6405, 0.01853, 0.604, 0.0, 0.604, 0.0, 0.6405, 0.125, 0.6405, 0.125, 0.604, 0.0625, 0.604, 0.0625, 0.6405, 0.03706, 0.5075, 0.04143, 0.5075, 0.04143, 0.5, 0.03706, 0.5, 0.0, 0.0, 0.0, 0.0, 0.0, 0.0, 0.0, 0.0, 0.02779, 0.604, 0.02779, 0.5075, 0.01853, 0.5075, 0.01853, 0.604, 0.7237, 0.4842, 0.75, 0.49, 0.75, 0.49, 0.7237, 0.4842, 0.0, 0.0, 0.0, 0.0, 0.0, 0.0, 0.0, 0.0, 0.7073, 0.4579, 0.75, 0.4595, 0.75, 0.4625, 0.7041, 0.4671, 0.6905, 0.4728, 0.7103, 0.4715, 0.7196, 0.4797, 0.7043, 0.4788, 0.7041, 0.4671, 0.75, 0.4625, 0.75, 0.4687, 0.7103, 0.4715, 0.0, 0.0, 0.0, 0.0, 0.0, 0.0, 0.0, 0.0, 0.054, 0.6405, 0.054, 0.677, 0.054, 0.677, 0.054, 0.6405, 0.054, 0.6405, 0.054, 0.677, 0.05422, 0.6785, 0.05439, 0.6405, 0.054, 0.604, 0.054, 0.6405, 0.054, 0.6405, 0.054, 0.604, 0.054, 0.604, 0.054, 0.6405, 0.05439, 0.6405, 0.05421, 0.6025, 0.054, 0.604, 0.04143, 0.604, 0.04143, 0.604, 0.054, 0.604, 0.04143, 0.604, 0.04143, 0.604, 0.054, 0.604, 0.054, 0.604, 0.054, 0.677, 0.04143, 0.677, 0.04121, 0.6784, 0.05422, 0.6785, 0.054, 0.677, 0.04143, 0.677, 0.04143, 0.677, 0.054, 0.677, 0.04143, 0.6405, 0.04143, 0.604, 0.04143, 0.604, 0.04143, 0.6405, 0.04143, 0.6405, 0.04143, 0.604, 0.04119, 0.6026, 0.0407, 0.6405, 0.04143, 0.677, 0.04143, 0.6405, 0.04143, 0.6405, 0.04143, 0.677, 0.04143, 0.677, 0.04143, 0.6405, 0.0407, 0.6405, 0.04121, 0.6784, 0.05439, 0.6405, 0.05422, 0.6785, 0.0625, 0.677, 0.0625, 0.6405, 0.04121, 0.6784, 0.04143, 0.75, 0.054, 0.75, 0.05422, 0.6785, 0.054, 0.6405, 0.054, 0.6405, 0.054, 0.677, 0.054, 0.677, 0.05421, 0.6025, 0.05439, 0.6405, 0.0625, 0.6405, 0.0625, 0.604, 0.054, 0.604, 0.054, 0.604, 0.054, 0.6405, 0.054, 0.6405, 0.03706, 0.604, 0.03706, 0.5075, 0.03706, 0.5075, 0.03706, 0.604, 0.75, 0.4687, 0.75, 0.4816, 0.7196, 0.4797, 0.7103, 0.4715, 0.0625, 0.604, 0.0625, 0.5075, 0.054, 0.5075, 0.05421, 0.6025, 0.04143, 0.677, 0.04143, 0.677, 0.04143, 0.6405, 0.04143, 0.6405, 0.03706, 0.6405, 0.03706, 0.677, 0.04121, 0.6784, 0.0407, 0.6405, 0.04143, 0.6405, 0.04143, 0.6405, 0.04143, 0.604, 0.04143, 0.604, 0.03706, 0.604, 0.03706, 0.6405, 0.0407, 0.6405, 0.04119, 0.6026, 0.1875, 0.5075, 0.125, 0.5075, 0.125, 0.604, 0.1875, 0.604, 0.04143, 0.5075, 0.03706, 0.5075, 0.03706, 0.604, 0.04119, 0.6026, 0.0, 0.0, 0.0, 0.0, 0.0, 0.0, 0.0, 0.0, 0.0, 0.5075, 0.0, 0.604, 0.01853, 0.604, 0.01853, 0.5075, 0.01853, 0.677, 0.01853, 0.6405, 0.0, 0.6405, 0.0, 0.677, 0.02779, 0.677, 0.02779, 0.6405, 0.01853, 0.6405, 0.01853, 0.677, 0.6811, 0.4694, 0.7041, 0.4671, 0.7103, 0.4715, 0.6905, 0.4728, 0.05421, 0.6025, 0.054, 0.5075, 0.04143, 0.5075, 0.04119, 0.6026, 0.6859, 0.4571, 0.7073, 0.4579, 0.7041, 0.4671, 0.6811, 0.4694, 0.0, 0.0, 0.0, 0.0, 0.0, 0.0, 0.0, 0.0, 0.7105, 0.4812, 0.7237, 0.4842, 0.7237, 0.4842, 0.7105, 0.4812, 0.02779, 0.6405, 0.02779, 0.604, 0.01853, 0.604, 0.01853, 0.6405, 0.7105, 0.4812, 0.7043, 0.4788, 0.7196, 0.4797, 0.7237, 0.4842, 0.0, 0.5, 0.0, 0.5075, 0.01853, 0.5075, 0.01853, 0.5, 0.0625, 0.5, 0.0625, 0.5075, 0.125, 0.5075, 0.125, 0.5, 0.02779, 0.5, 0.02779, 0.5075, 0.03706, 0.5075, 0.03706, 0.5, 0.1875, 0.5, 0.125, 0.5, 0.125, 0.5075, 0.1875, 0.5075, 0.25, 0.5, 0.1875, 0.5, 0.1875, 0.5075, 0.25, 0.5075, 0.0, 0.0, 0.0, 0.0, 0.0, 0.0, 0.0, 0.0, 0.0, 0.0, 0.0, 0.0, 0.0, 0.0, 0.0, 0.0, 0.0, 0.0, 0.0, 0.0, 0.0, 0.0, 0.0, 0.0, 0.0, 0.0, 0.0, 0.0, 0.0, 0.0, 0.0, 0.0, 0.0, 0.0, 0.0, 0.0, 0.0, 0.0, 0.0, 0.0, 0.05422, 0.6785, 0.054, 0.75, 0.0625, 0.75, 0.0625, 0.677, 0.0, 0.0, 0.0, 0.0, 0.0, 0.0, 0.0, 0.0, 0.01853, 0.5, 0.01853, 0.5075, 0.02779, 0.5075, 0.02779, 0.5, 0.6973, 0.4783, 0.6891, 0.4779, 0.7043, 0.4788, 0.7105, 0.4812, 0.03706, 0.6405, 0.03706, 0.604, 0.02779, 0.604, 0.02779, 0.6405, 0.6973, 0.4783, 0.7105, 0.4812, 0.7105, 0.4812, 0.6973, 0.4783, 0.6646, 0.4563, 0.6859, 0.4571, 0.6811, 0.4694, 0.6582, 0.4717, 0.054, 0.677, 0.04143, 0.677, 0.04143, 0.677, 0.054, 0.677, 0.6582, 0.4717, 0.6811, 0.4694, 0.6905, 0.4728, 0.6707, 0.4742, 0.03706, 0.677, 0.03706, 0.6405, 0.02779, 0.6405, 0.02779, 0.677, 0.0, 0.0, 0.0, 0.0, 0.0, 0.0, 0.0, 0.0, 0.03706, 0.604, 0.03706, 0.5075, 0.02779, 0.5075, 0.02779, 0.604, 0.03706, 0.75, 0.03706, 0.677, 0.02779, 0.677, 0.02779, 0.75, 0.671, 0.4408, 0.6907, 0.4447, 0.6859, 0.4571, 0.6646, 0.4563, 0.6907, 0.4447, 0.7105, 0.4487, 0.7073, 0.4579, 0.6859, 0.4571, 0.7105, 0.4487, 0.75, 0.4565, 0.75, 0.4595, 0.7073, 0.4579, 0.671, 0.4408, 0.6646, 0.4563, 0.5921, 0.4079, 0.604, 0.396, 0.604, 0.396, 0.5921, 0.4079, 0.5437, 0.3354, 0.5592, 0.329, 0.0, 0.0, 0.0, 0.0, 0.0, 0.0, 0.0, 0.0, 0.054, 0.5075, 0.054, 0.5, 0.04143, 0.5, 0.04143, 0.5075, 0.0, 0.0, 0.0, 0.0, 0.0, 0.0, 0.0, 0.0, 0.5921, 0.4079, 0.5803, 0.4197, 0.5283, 0.3418, 0.5437, 0.3354, 0.03706, 0.5075, 0.03706, 0.5, 0.03706, 0.5, 0.03706, 0.5075, 0.03706, 0.75, 0.03706, 0.677, 0.03706, 0.677, 0.03706, 0.75, 0.02779, 0.75, 0.02779, 0.677, 0.01853, 0.677, 0.01853, 0.75, 0.7237, 0.4842, 0.7196, 0.4797, 0.75, 0.4816, 0.75, 0.49, 0.03706, 0.677, 0.03706, 0.6405, 0.03706, 0.6405, 0.03706, 0.677, 0.03706, 0.6405, 0.03706, 0.604, 0.03706, 0.604, 0.03706, 0.6405, 0.0625, 0.5075, 0.0625, 0.5, 0.054, 0.5, 0.054, 0.5075, 0.03706, 0.677, 0.03706, 0.75, 0.04143, 0.75, 0.04121, 0.6784, 0.1875, 0.75, 0.1875, 0.677, 0.125, 0.677, 0.125, 0.75, 0.6905, 0.4728, 0.7043, 0.4788, 0.6891, 0.4779, 0.6707, 0.4742, 0.05421, 0.6025, 0.04119, 0.6026, 0.04143, 0.604, 0.054, 0.604, 0.6646, 0.4563, 0.6582, 0.4717, 0.5803, 0.4197, 0.5921, 0.4079, 0.01853, 0.677, 0.0, 0.677, 0.0, 0.75, 0.01853, 0.75, 0.125, 0.677, 0.125, 0.6405, 0.0625, 0.6405, 0.0625, 0.677, 0.25, 0.75, 0.25, 0.677, 0.1875, 0.677, 0.1875, 0.75, 0.1875, 0.677, 0.1875, 0.6405, 0.125, 0.6405, 0.125, 0.677, 0.1875, 0.6405, 0.1875, 0.604, 0.125, 0.604, 0.125, 0.6405, 0.25, 0.5075, 0.1875, 0.5075, 0.1875, 0.604, 0.25, 0.604, 0.125, 0.75, 0.125, 0.677, 0.0625, 0.677, 0.0625, 0.75, 0.25, 0.677, 0.25, 0.6405, 0.1875, 0.6405, 0.1875, 0.677, 0.25, 0.6405, 0.25, 0.604, 0.1875, 0.604, 0.1875, 0.6405, 0.0625, 0.5075, 0.0625, 0.604, 0.125, 0.604, 0.125, 0.5075, 0.01853, 0.6405, 0.01853, 0.604, 0.0, 0.604, 0.0, 0.6405, 0.125, 0.6405, 0.125, 0.604, 0.0625, 0.604, 0.0625, 0.6405, 0.03706, 0.5075, 0.04143, 0.5075, 0.04143, 0.5, 0.03706, 0.5, 0.0, 0.0, 0.0, 0.0, 0.0, 0.0, 0.0, 0.0, 0.02779, 0.604, 0.02779, 0.5075, 0.01853, 0.5075, 0.01853, 0.604, 0.7237, 0.4842, 0.75, 0.49, 0.75, 0.49, 0.7237, 0.4842, 0.0, 0.0, 0.0, 0.0, 0.0, 0.0, 0.0, 0.0, 0.7073, 0.4579, 0.75, 0.4595, 0.75, 0.4625, 0.7041, 0.4671, 0.6905, 0.4728, 0.7103, 0.4715, 0.7196, 0.4797, 0.7043, 0.4788, 0.7041, 0.4671, 0.75, 0.4625, 0.75, 0.4687, 0.7103, 0.4715, 0.0, 0.0, 0.0, 0.0, 0.0, 0.0, 0.0, 0.0, 0.054, 0.6405, 0.054, 0.677, 0.054, 0.677, 0.054, 0.6405, 0.054, 0.6405, 0.054, 0.677, 0.05422, 0.6785, 0.05439, 0.6405, 0.054, 0.604, 0.054, 0.6405, 0.054, 0.6405, 0.054, 0.604, 0.054, 0.604, 0.054, 0.6405, 0.05439, 0.6405, 0.05421, 0.6025, 0.054, 0.604, 0.04143, 0.604, 0.04143, 0.604, 0.054, 0.604, 0.04143, 0.604, 0.04143, 0.604, 0.054, 0.604, 0.054, 0.604, 0.054, 0.677, 0.04143, 0.677, 0.04121, 0.6784, 0.05422, 0.6785, 0.054, 0.677, 0.04143, 0.677, 0.04143, 0.677, 0.054, 0.677, 0.04143, 0.6405, 0.04143, 0.604, 0.04143, 0.604, 0.04143, 0.6405, 0.04143, 0.6405, 0.04143, 0.604, 0.04119, 0.6026, 0.0407, 0.6405, 0.04143, 0.677, 0.04143, 0.6405, 0.04143, 0.6405, 0.04143, 0.677, 0.04143, 0.677, 0.04143, 0.6405, 0.0407, 0.6405, 0.04121, 0.6784, 0.05439, 0.6405, 0.05422, 0.6785, 0.0625, 0.677, 0.0625, 0.6405, 0.04121, 0.6784, 0.04143, 0.75, 0.054, 0.75, 0.05422, 0.6785, 0.054, 0.6405, 0.054, 0.6405, 0.054, 0.677, 0.054, 0.677, 0.05421, 0.6025, 0.05439, 0.6405, 0.0625, 0.6405, 0.0625, 0.604, 0.054, 0.604, 0.054, 0.604, 0.054, 0.6405, 0.054, 0.6405, 0.03706, 0.604, 0.03706, 0.5075, 0.03706, 0.5075, 0.03706, 0.604, 0.75, 0.4687, 0.75, 0.4816, 0.7196, 0.4797, 0.7103, 0.4715, 0.0625, 0.604, 0.0625, 0.5075, 0.054, 0.5075, 0.05421, 0.6025, 0.04143, 0.677, 0.04143, 0.677, 0.04143, 0.6405, 0.04143, 0.6405, 0.03706, 0.6405, 0.03706, 0.677, 0.04121, 0.6784, 0.0407, 0.6405, 0.04143, 0.6405, 0.04143, 0.6405, 0.04143, 0.604, 0.04143, 0.604, 0.03706, 0.604, 0.03706, 0.6405, 0.0407, 0.6405, 0.04119, 0.6026, 0.1875, 0.5075, 0.125, 0.5075, 0.125, 0.604, 0.1875, 0.604, 0.04143, 0.5075, 0.03706, 0.5075, 0.03706, 0.604, 0.04119, 0.6026, 0.0, 0.0, 0.0, 0.0, 0.0, 0.0, 0.0, 0.0, 0.0, 0.5075, 0.0, 0.604, 0.01853, 0.604, 0.01853, 0.5075, 0.01853, 0.677, 0.01853, 0.6405, 0.0, 0.6405, 0.0, 0.677, 0.02779, 0.677, 0.02779, 0.6405, 0.01853, 0.6405, 0.01853, 0.677, 0.6811, 0.4694, 0.7041, 0.4671, 0.7103, 0.4715, 0.6905, 0.4728, 0.05421, 0.6025, 0.054, 0.5075, 0.04143, 0.5075, 0.04119, 0.6026, 0.6859, 0.4571, 0.7073, 0.4579, 0.7041, 0.4671, 0.6811, 0.4694, 0.0, 0.0, 0.0, 0.0, 0.0, 0.0, 0.0, 0.0, 0.7105, 0.4812, 0.7237, 0.4842, 0.7237, 0.4842, 0.7105, 0.4812, 0.02779, 0.6405, 0.02779, 0.604, 0.01853, 0.604, 0.01853, 0.6405, 0.7105, 0.4812, 0.7043, 0.4788, 0.7196, 0.4797, 0.7237, 0.4842, 0.0, 0.5, 0.0, 0.5075, 0.01853, 0.5075, 0.01853, 0.5, 0.0625, 0.5, 0.0625, 0.5075, 0.125, 0.5075, 0.125, 0.5, 0.02779, 0.5, 0.02779, 0.5075, 0.03706, 0.5075, 0.03706, 0.5, 0.1875, 0.5, 0.125, 0.5, 0.125, 0.5075, 0.1875, 0.5075, 0.25, 0.5, 0.1875, 0.5, 0.1875, 0.5075, 0.25, 0.5075, 0.0, 0.0, 0.0, 0.0, 0.0, 0.0, 0.0, 0.0, 0.0, 0.0, 0.0, 0.0, 0.0, 0.0, 0.0, 0.0, 0.0, 0.0, 0.0, 0.0, 0.0, 0.0, 0.0, 0.0, 0.0, 0.0, 0.0, 0.0, 0.0, 0.0, 0.0, 0.0, 0.0, 0.0, 0.0, 0.0, 0.0, 0.0, 0.0, 0.0, 0.05422, 0.6785, 0.054, 0.75, 0.0625, 0.75, 0.0625, 0.677, 0.0, 0.0, 0.0, 0.0, 0.0, 0.0, 0.0, 0.0, 0.01853, 0.5, 0.01853, 0.5075, 0.02779, 0.5075, 0.02779, 0.5, 0.6973, 0.4783, 0.6891, 0.4779, 0.7043, 0.4788, 0.7105, 0.4812, 0.03706, 0.6405, 0.03706, 0.604, 0.02779, 0.604, 0.02779, 0.6405, 0.6973, 0.4783, 0.7105, 0.4812, 0.7105, 0.4812, 0.6973, 0.4783, 0.6646, 0.4563, 0.6859, 0.4571, 0.6811, 0.4694, 0.6582, 0.4717, 0.054, 0.677, 0.04143, 0.677, 0.04143, 0.677, 0.054, 0.677, 0.6582, 0.4717, 0.6811, 0.4694, 0.6905, 0.4728, 0.6707, 0.4742, 0.03706, 0.677, 0.03706, 0.6405, 0.02779, 0.6405, 0.02779, 0.677, 0.0, 0.0, 0.0, 0.0, 0.0, 0.0, 0.0, 0.0, 0.03706, 0.604, 0.03706, 0.5075, 0.02779, 0.5075, 0.02779, 0.604, 0.03706, 0.75, 0.03706, 0.677, 0.02779, 0.677, 0.02779, 0.75, 0.671, 0.4408, 0.6907, 0.4447, 0.6859, 0.4571, 0.6646, 0.4563, 0.6907, 0.4447, 0.7105, 0.4487, 0.7073, 0.4579, 0.6859, 0.4571, 0.7105, 0.4487, 0.75, 0.4565, 0.75, 0.4595, 0.7073, 0.4579, 0.671, 0.4408, 0.6646, 0.4563, 0.5921, 0.4079, 0.604, 0.396, 0.604, 0.396, 0.5921, 0.4079, 0.5437, 0.3354, 0.5592, 0.329, 0.0, 0.0, 0.0, 0.0, 0.0, 0.0, 0.0, 0.0, 0.054, 0.5075, 0.054, 0.5, 0.04143, 0.5, 0.04143, 0.5075, 0.0, 0.0, 0.0, 0.0, 0.0, 0.0, 0.0, 0.0, 0.5921, 0.4079, 0.5437, 0.3354, 0.5283, 0.3418, 0.5803, 0.4197, 0.03706, 0.5075, 0.03706, 0.5075, 0.03706, 0.5, 0.03706, 0.5, 0.03706, 0.75, 0.03706, 0.75, 0.03706, 0.677, 0.03706, 0.677, 0.02779, 0.75, 0.01853, 0.75, 0.01853, 0.677, 0.02779, 0.677, 0.7237, 0.4842, 0.75, 0.49, 0.75, 0.4816, 0.7196, 0.4797, 0.03706, 0.677, 0.03706, 0.677, 0.03706, 0.6405, 0.03706, 0.6405, 0.03706, 0.6405, 0.03706, 0.6405, 0.03706, 0.604, 0.03706, 0.604, 0.0625, 0.5075, 0.054, 0.5075, 0.054, 0.5, 0.0625, 0.5, 0.03706, 0.677, 0.04121, 0.6784, 0.04143, 0.75, 0.03706, 0.75, 0.1875, 0.75, 0.125, 0.75, 0.125, 0.677, 0.1875, 0.677, 0.6905, 0.4728, 0.6707, 0.4742, 0.6891, 0.4779, 0.7043, 0.4788, 0.05421, 0.6025, 0.054, 0.604, 0.04143, 0.604, 0.04119, 0.6026, 0.6646, 0.4563, 0.5921, 0.4079, 0.5803, 0.4197, 0.6582, 0.4717, 0.01853, 0.677, 0.01853, 0.75, 0.0, 0.75, 0.0, 0.677, 0.125, 0.677, 0.0625, 0.677, 0.0625, 0.6405, 0.125, 0.6405, 0.25, 0.75, 0.1875, 0.75, 0.1875, 0.677, 0.25, 0.677, 0.1875, 0.677, 0.125, 0.677, 0.125, 0.6405, 0.1875, 0.6405, 0.1875, 0.6405, 0.125, 0.6405, 0.125, 0.604, 0.1875, 0.604, 0.25, 0.5075, 0.25, 0.604, 0.1875, 0.604, 0.1875, 0.5075, 0.125, 0.75, 0.0625, 0.75, 0.0625, 0.677, 0.125, 0.677, 0.25, 0.677, 0.1875, 0.677, 0.1875, 0.6405, 0.25, 0.6405, 0.25, 0.6405, 0.1875, 0.6405, 0.1875, 0.604, 0.25, 0.604, 0.0625, 0.5075, 0.125, 0.5075, 0.125, 0.604, 0.0625, 0.604, 0.01853, 0.6405, 0.0, 0.6405, 0.0, 0.604, 0.01853, 0.604, 0.125, 0.6405, 0.0625, 0.6405, 0.0625, 0.604, 0.125, 0.604, 0.03706, 0.5075, 0.03706, 0.5, 0.04143, 0.5, 0.04143, 0.5075, 0.0, 0.0, 0.0, 0.0, 0.0, 0.0, 0.0, 0.0, 0.02779, 0.604, 0.01853, 0.604, 0.01853, 0.5075, 0.02779, 0.5075, 0.7237, 0.4842, 0.7237, 0.4842, 0.75, 0.49, 0.75, 0.49, 0.0, 0.0, 0.0, 0.0, 0.0, 0.0, 0.0, 0.0, 0.7073, 0.4579, 0.7041, 0.4671, 0.75, 0.4625, 0.75, 0.4595, 0.6905, 0.4728, 0.7043, 0.4788, 0.7196, 0.4797, 0.7103, 0.4715, 0.7041, 0.4671, 0.7103, 0.4715, 0.75, 0.4687, 0.75, 0.4625, 0.0, 0.0, 0.0, 0.0, 0.0, 0.0, 0.0, 0.0, 0.054, 0.6405, 0.054, 0.6405, 0.054, 0.677, 0.054, 0.677, 0.054, 0.6405, 0.05439, 0.6405, 0.05422, 0.6785, 0.054, 0.677, 0.054, 0.604, 0.054, 0.604, 0.054, 0.6405, 0.054, 0.6405, 0.054, 0.604, 0.05421, 0.6025, 0.05439, 0.6405, 0.054, 0.6405, 0.054, 0.604, 0.054, 0.604, 0.04143, 0.604, 0.04143, 0.604, 0.04143, 0.604, 0.054, 0.604, 0.054, 0.604, 0.04143, 0.604, 0.054, 0.677, 0.05422, 0.6785, 0.04121, 0.6784, 0.04143, 0.677, 0.054, 0.677, 0.054, 0.677, 0.04143, 0.677, 0.04143, 0.677, 0.04143, 0.6405, 0.04143, 0.6405, 0.04143, 0.604, 0.04143, 0.604, 0.04143, 0.6405, 0.0407, 0.6405, 0.04119, 0.6026, 0.04143, 0.604, 0.04143, 0.677, 0.04143, 0.677, 0.04143, 0.6405, 0.04143, 0.6405, 0.04143, 0.677, 0.04121, 0.6784, 0.0407, 0.6405, 0.04143, 0.6405, 0.05439, 0.6405, 0.0625, 0.6405, 0.0625, 0.677, 0.05422, 0.6785, 0.04121, 0.6784, 0.05422, 0.6785, 0.054, 0.75, 0.04143, 0.75, 0.054, 0.6405, 0.054, 0.677, 0.054, 0.677, 0.054, 0.6405, 0.05421, 0.6025, 0.0625, 0.604, 0.0625, 0.6405, 0.05439, 0.6405, 0.054, 0.604, 0.054, 0.6405, 0.054, 0.6405, 0.054, 0.604, 0.03706, 0.604, 0.03706, 0.604, 0.03706, 0.5075, 0.03706, 0.5075, 0.75, 0.4687, 0.7103, 0.4715, 0.7196, 0.4797, 0.75, 0.4816, 0.0625, 0.604, 0.05421, 0.6025, 0.054, 0.5075, 0.0625, 0.5075, 0.04143, 0.677, 0.04143, 0.6405, 0.04143, 0.6405, 0.04143, 0.677, 0.03706, 0.6405, 0.0407, 0.6405, 0.04121, 0.6784, 0.03706, 0.677, 0.04143, 0.6405, 0.04143, 0.604, 0.04143, 0.604, 0.04143, 0.6405, 0.03706, 0.604, 0.04119, 0.6026, 0.0407, 0.6405, 0.03706, 0.6405, 0.1875, 0.5075, 0.1875, 0.604, 0.125, 0.604, 0.125, 0.5075, 0.04143, 0.5075, 0.04119, 0.6026, 0.03706, 0.604, 0.03706, 0.5075, 0.0, 0.0, 0.0, 0.0, 0.0, 0.0, 0.0, 0.0, 0.0, 0.5075, 0.01853, 0.5075, 0.01853, 0.604, 0.0, 0.604, 0.01853, 0.677, 0.0, 0.677, 0.0, 0.6405, 0.01853, 0.6405, 0.02779, 0.677, 0.01853, 0.677, 0.01853, 0.6405, 0.02779, 0.6405, 0.6811, 0.4694, 0.6905, 0.4728, 0.7103, 0.4715, 0.7041, 0.4671, 0.05421, 0.6025, 0.04119, 0.6026, 0.04143, 0.5075, 0.054, 0.5075, 0.6859, 0.4571, 0.6811, 0.4694, 0.7041, 0.4671, 0.7073, 0.4579, 0.0, 0.0, 0.0, 0.0, 0.0, 0.0, 0.0, 0.0, 0.7105, 0.4812, 0.7105, 0.4812, 0.7237, 0.4842, 0.7237, 0.4842, 0.02779, 0.6405, 0.01853, 0.6405, 0.01853, 0.604, 0.02779, 0.604, 0.7105, 0.4812, 0.7237, 0.4842, 0.7196, 0.4797, 0.7043, 0.4788, 0.0, 0.5, 0.01853, 0.5, 0.01853, 0.5075, 0.0, 0.5075, 0.0625, 0.5, 0.125, 0.5, 0.125, 0.5075, 0.0625, 0.5075, 0.02779, 0.5, 0.03706, 0.5, 0.03706, 0.5075, 0.02779, 0.5075, 0.1875, 0.5, 0.1875, 0.5075, 0.125, 0.5075, 0.125, 0.5, 0.25, 0.5, 0.25, 0.5075, 0.1875, 0.5075, 0.1875, 0.5, 0.0, 0.0, 0.0, 0.0, 0.0, 0.0, 0.0, 0.0, 0.0, 0.0, 0.0, 0.0, 0.0, 0.0, 0.0, 0.0, 0.0, 0.0, 0.0, 0.0, 0.0, 0.0, 0.0, 0.0, 0.0, 0.0, 0.0, 0.0, 0.0, 0.0, 0.0, 0.0, 0.0, 0.0, 0.0, 0.0, 0.0, 0.0, 0.0, 0.0, 0.05422, 0.6785, 0.0625, 0.677, 0.0625, 0.75, 0.054, 0.75, 0.0, 0.0, 0.0, 0.0, 0.0, 0.0, 0.0, 0.0, 0.01853, 0.5, 0.02779, 0.5, 0.02779, 0.5075, 0.01853, 0.5075, 0.6973, 0.4783, 0.7105, 0.4812, 0.7043, 0.4788, 0.6891, 0.4779, 0.03706, 0.6405, 0.02779, 0.6405, 0.02779, 0.604, 0.03706, 0.604, 0.6973, 0.4783, 0.6973, 0.4783, 0.7105, 0.4812, 0.7105, 0.4812, 0.6646, 0.4563, 0.6582, 0.4717, 0.6811, 0.4694, 0.6859, 0.4571, 0.054, 0.677, 0.054, 0.677, 0.04143, 0.677, 0.04143, 0.677, 0.6582, 0.4717, 0.6707, 0.4742, 0.6905, 0.4728, 0.6811, 0.4694, 0.03706, 0.677, 0.02779, 0.677, 0.02779, 0.6405, 0.03706, 0.6405, 0.0, 0.0, 0.0, 0.0, 0.0, 0.0, 0.0, 0.0, 0.03706, 0.604, 0.02779, 0.604, 0.02779, 0.5075, 0.03706, 0.5075, 0.03706, 0.75, 0.02779, 0.75, 0.02779, 0.677, 0.03706, 0.677, 0.671, 0.4408, 0.6646, 0.4563, 0.6859, 0.4571, 0.6907, 0.4447, 0.6907, 0.4447, 0.6859, 0.4571, 0.7073, 0.4579, 0.7105, 0.4487, 0.7105, 0.4487, 0.7073, 0.4579, 0.75, 0.4595, 0.75, 0.4565, 0.671, 0.4408, 0.604, 0.396, 0.5921, 0.4079, 0.6646, 0.4563, 0.604, 0.396, 0.5592, 0.329, 0.5437, 0.3354, 0.5921, 0.4079, 0.0, 0.0, 0.0, 0.0, 0.0, 0.0, 0.0, 0.0, 0.054, 0.5075, 0.04143, 0.5075, 0.04143, 0.5, 0.054, 0.5])
me_cylinder.materials.append(mat_material)
me_cylinder.update()

# ---- objects
ob_sun = bpy.data.objects.new('Sun', light_light)
ob_camera = bpy.data.objects.new('Camera', cam_camera)
ob_clamp = bpy.data.objects.new('Clamp', me_cylinder)

# ---- transforms, parenting, visibility, modifiers, constraints
ob_sun.location = (6.404, 2.687, 2.87)
ob_sun.rotation_euler = (1.372, 0.8765, 1.665)
ob_sun.lock_rotations_4d = False
ob_sun.empty_display_type = 'ARROWS'
ob_sun.color = (0.0, 0.0, 0.0, 0.0)
ob_sun.lineart.crease_threshold = 0.0
ob_camera.location = (2.396, 5.567, 2.888)
ob_camera.rotation_euler = (1.419, 0.0, 2.709)
ob_camera.lock_rotations_4d = False
ob_camera.empty_display_type = 'ARROWS'
ob_camera.color = (0.0, 0.0, 0.0, 0.0)
ob_camera.display_type = 'WIRE'
ob_camera.lineart.crease_threshold = 0.0
ob_clamp.location = (0.0, 0.0, 2.0)
_m = ob_clamp.modifiers.new('Subdivision', 'SUBSURF')
_m.levels = 4
_m.render_levels = 4

# ---- collection membership
col_collection.objects.link(ob_sun)
col_collection.objects.link(ob_camera)
col_collection.objects.link(ob_clamp)

# ---- scene / render settings (as saved in the file)
scene.camera = ob_camera
scene.frame_start = 1; scene.frame_end = 250; scene.frame_set(115)
scene.render.engine = 'BLENDER_EEVEE_NEXT'
bpy.context.view_layer.update()
